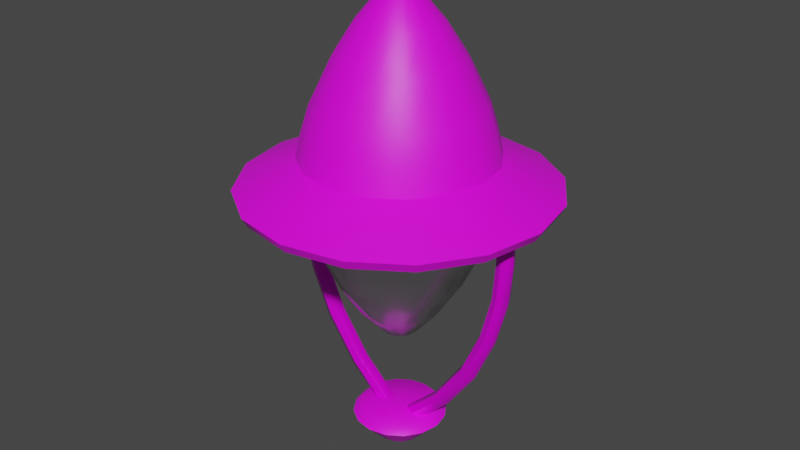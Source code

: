 # Source: Lucas_VII.blend  (saved by Blender 3.3.6; exported with 4.5.12 LTS)
import bpy
from mathutils import Matrix  # noqa: F401  (used for matrix-valued properties, if any)

bpy.ops.wm.read_factory_settings(use_empty=True)
scene = bpy.context.scene
scene.name = 'Scene'

# ---- collections
col_collection = bpy.data.collections.new('Collection'); scene.collection.children.link(col_collection)

# ---- images (referenced by path relative to the original .blend; pixels are not part of the script)
import os
ASSET_DIR = os.environ.get("B2B_ASSET_DIR", "")  # directory of the original .blend (textures are referenced by path, not embedded)
HERE = os.path.dirname(os.path.abspath(__file__))  # packed textures are extracted next to this script under _unpacked/

def load_image(name, relpath, width, height, colorspace="sRGB"):
    """Load a texture the original file referenced (path relative to the .blend, or extracted next to this script)."""
    p = next((c for c in (os.path.join(HERE, relpath), os.path.join(ASSET_DIR, relpath)) if relpath and os.path.exists(c)), "")
    if p:
        img = bpy.data.images.load(p, check_existing=True)
        img.name = name
    else:  # same state as the original file: an image datablock whose file is absent (Cycles renders it pink)
        img = bpy.data.images.new(name, width, height)
        img.source = "FILE"
        img.filepath = "//" + (relpath or name)
    img.colorspace_settings.name = colorspace
    return img
img_metal012_1k_color_jpg = load_image('Metal012_1K_Color.jpg', 'Textur/Metal012_1K_Color.jpg', 1024, 1024, 'sRGB')
img_metal012_1k_metalness_jpg = load_image('Metal012_1K_Metalness.jpg', 'Metal012_1K_Metalness.jpg', 1024, 1024, 'sRGB')
img_metal012_1k_normaldx_jpg = load_image('Metal012_1K_NormalDX.jpg', 'Metal012_1K_NormalDX.jpg', 1024, 1024, 'sRGB')
img_metal012_1k_displacement_jpg = load_image('Metal012_1K_Displacement.jpg', 'Metal012_1K_Displacement.jpg', 1024, 1024, 'sRGB')
img_metal012_1k_roughness_jpg = load_image('Metal012_1K_Roughness.jpg', 'Metal012_1K_Roughness.jpg', 1024, 1024, 'sRGB')
img_dunkelgrau_jpg = load_image('dunkelgrau.jpg', 'dunkelgrau.jpg', 1024, 1024, 'sRGB')
img_weiss_jpg_001 = load_image('weiss.jpg.001', 'Textur/weiss.jpg', 1024, 1024, 'sRGB')

# ---- materials (node trees are filled in below, after node groups)
mat_metall = bpy.data.materials.new('Metall')
mat_dunkelgrau = bpy.data.materials.new('dunkelgrau')
mat_dunkelgrau.roughness = 0.5
mat_weiss = bpy.data.materials.new('weiss')
mat_weiss.roughness = 0.5
mat_glas_003 = bpy.data.materials.new('Glas.003')

# ---- node groups
ng_auto_smooth = bpy.data.node_groups.new('Auto Smooth', 'GeometryNodeTree')
_s = ng_auto_smooth.interface.new_socket(name='Geometry', in_out='OUTPUT', socket_type='NodeSocketGeometry')
_s = ng_auto_smooth.interface.new_socket(name='Geometry', in_out='INPUT', socket_type='NodeSocketGeometry')
_s = ng_auto_smooth.interface.new_socket(name='Angle', in_out='INPUT', socket_type='NodeSocketFloat')
_s.subtype = 'ANGLE'
_s.min_value = 0.0
_s.max_value = 3.142
ng_auto_smooth.is_modifier = True
_N = ng_auto_smooth.nodes; _L = ng_auto_smooth.links
n0 = _N.new('NodeGroupOutput'); n0.name = 'Group Output'; n0.location = (480, -100)
n1 = _N.new('NodeGroupInput'); n1.name = 'Group Input'; n1.location = (-420, -300)
n2 = _N.new('NodeGroupInput'); n2.name = 'Group Input.001'; n2.location = (-60, -100)
n3 = _N.new('GeometryNodeSetShadeSmooth'); n3.name = 'Set Shade Smooth'; n3.location = (120, -100)
n3.domain = 'EDGE'
n4 = _N.new('GeometryNodeSetShadeSmooth'); n4.name = 'Set Shade Smooth.001'; n4.location = (300, -100)
n5 = _N.new('GeometryNodeInputMeshEdgeAngle'); n5.name = 'Edge Angle'; n5.location = (-420, -220)
n6 = _N.new('GeometryNodeInputEdgeSmooth'); n6.name = 'Is Edge Smooth'; n6.location = (-60, -160)
n7 = _N.new('GeometryNodeInputShadeSmooth'); n7.name = 'Is Face Smooth'; n7.location = (-240, -340)
n8 = _N.new('FunctionNodeBooleanMath'); n8.name = 'Boolean Math'; n8.location = (-60, -220)
n9 = _N.new('FunctionNodeCompare'); n9.name = 'Compare'; n9.location = (-240, -180)
n9.operation = 'LESS_EQUAL'
_L.new(n5.outputs[0], n9.inputs[0])
_L.new(n4.outputs[0], n0.inputs[0])
_L.new(n1.outputs[1], n9.inputs[1])
_L.new(n9.outputs[0], n8.inputs[0])
_L.new(n7.outputs[0], n8.inputs[1])
_L.new(n2.outputs[0], n3.inputs[0])
_L.new(n6.outputs[0], n3.inputs[1])
_L.new(n3.outputs[0], n4.inputs[0])
_L.new(n8.outputs[0], n3.inputs[2])
n0.is_active_output = True

# ---- material node trees
mat_metall.use_nodes = True; mat_metall.node_tree.nodes.clear()
_N = mat_metall.node_tree.nodes; _L = mat_metall.node_tree.links
n0 = _N.new('ShaderNodeBsdfPrincipled'); n0.name = 'Principled BSDF'; n0.location = (327, 563)
n0.distribution = 'GGX'
n0.subsurface_method = 'RANDOM_WALK_SKIN'
n0.inputs[3].default_value = 1.45
n0.inputs[27].default_value = (0.0, 0.0, 0.0, 1.0)
n0.inputs[28].default_value = 1.0
n1 = _N.new('ShaderNodeOutputMaterial'); n1.name = 'Material Output'; n1.location = (617, 563)
n2 = _N.new('ShaderNodeTexImage'); n2.name = 'Image Texture.001'; n2.location = (-390, 776)
n2.image = img_metal012_1k_color_jpg
n3 = _N.new('ShaderNodeTexImage'); n3.name = 'Image Texture.002'; n3.location = (-762, 504)
n3.image = img_metal012_1k_metalness_jpg
n4 = _N.new('ShaderNodeTexImage'); n4.name = 'Image Texture.004'; n4.location = (-452, -158)
n4.image = img_metal012_1k_normaldx_jpg
n5 = _N.new('ShaderNodeNormalMap'); n5.name = 'Normal Map'; n5.location = (-141, -141)
n5.uv_map = 'UVMap'
n5.inputs[0].default_value = 0.5
n6 = _N.new('ShaderNodeTexImage'); n6.name = 'Image Texture.003'; n6.location = (-663, 132)
n6.image = img_metal012_1k_displacement_jpg
n7 = _N.new('ShaderNodeDisplacement'); n7.name = 'Displacement'; n7.location = (386, -150)
n7.inputs[2].default_value = 0.001
n8 = _N.new('ShaderNodeTexImage'); n8.name = 'Image Texture'; n8.location = (-402, 411)
n8.image = img_metal012_1k_roughness_jpg
_L.new(n0.outputs[0], n1.inputs[0])
_L.new(n2.outputs[0], n0.inputs[0])
_L.new(n3.outputs[0], n0.inputs[1])
_L.new(n4.outputs[0], n5.inputs[1])
_L.new(n7.outputs[0], n1.inputs[2])
_L.new(n5.outputs[0], n7.inputs[3])
_L.new(n6.outputs[0], n7.inputs[0])
_L.new(n8.outputs[0], n0.inputs[2])
n1.is_active_output = True
mat_dunkelgrau.use_nodes = True; mat_dunkelgrau.node_tree.nodes.clear()
_N = mat_dunkelgrau.node_tree.nodes; _L = mat_dunkelgrau.node_tree.links
n0 = _N.new('ShaderNodeBsdfPrincipled'); n0.name = 'Principled BSDF'; n0.location = (1200, 0)
n0.distribution = 'GGX'
n0.subsurface_method = 'RANDOM_WALK_SKIN'
n0.inputs[3].default_value = 1.45
n0.inputs[27].default_value = (0.0, 0.0, 0.0, 1.0)
n0.inputs[28].default_value = 1.0
n1 = _N.new('ShaderNodeOutputMaterial'); n1.name = 'Material Output'; n1.location = (1500, 0)
n2 = _N.new('ShaderNodeTexImage'); n2.name = 'Image Texture'; n2.location = (600, 0)
n2.image = img_dunkelgrau_jpg
_L.new(n2.outputs[0], n0.inputs[0])
_L.new(n0.outputs[0], n1.inputs[0])
n1.is_active_output = True
mat_weiss.use_nodes = True; mat_weiss.node_tree.nodes.clear()
_N = mat_weiss.node_tree.nodes; _L = mat_weiss.node_tree.links
n0 = _N.new('ShaderNodeBsdfPrincipled'); n0.name = 'Principled BSDF'; n0.location = (1200, 0)
n0.distribution = 'GGX'
n0.subsurface_method = 'RANDOM_WALK_SKIN'
n0.inputs[3].default_value = 1.45
n0.inputs[27].default_value = (0.0, 0.0, 0.0, 1.0)
n0.inputs[28].default_value = 1.0
n1 = _N.new('ShaderNodeOutputMaterial'); n1.name = 'Material Output'; n1.location = (1500, 0)
n2 = _N.new('ShaderNodeTexImage'); n2.name = 'Image Texture'; n2.location = (600, 0)
n2.image = img_weiss_jpg_001
_L.new(n2.outputs[0], n0.inputs[0])
_L.new(n0.outputs[0], n1.inputs[0])
n1.is_active_output = True
mat_glas_003.use_nodes = True; mat_glas_003.node_tree.nodes.clear()
_N = mat_glas_003.node_tree.nodes; _L = mat_glas_003.node_tree.links
n0 = _N.new('ShaderNodeOutputMaterial'); n0.name = 'Material Output'; n0.location = (300, 300)
n1 = _N.new('ShaderNodeBsdfGlass'); n1.name = 'Glass BSDF'; n1.location = (10, 300)
n1.distribution = 'GGX'
n1.inputs[1].default_value = 0.2
n1.inputs[2].default_value = 1.6
_L.new(n1.outputs[0], n0.inputs[0])
n0.is_active_output = True

# ---- world
world_world = bpy.data.worlds.new('World'); scene.world = world_world
world_world.use_nodes = True; world_world.node_tree.nodes.clear()
_N = world_world.node_tree.nodes; _L = world_world.node_tree.links
n0 = _N.new('ShaderNodeOutputWorld'); n0.name = 'World Output'; n0.location = (300, 300)
n1 = _N.new('ShaderNodeBackground'); n1.name = 'Background'; n1.location = (10, 300)
n1.inputs[0].default_value = (0.05088, 0.05088, 0.05088, 1.0)
_L.new(n1.outputs[0], n0.inputs[0])
n0.is_active_output = True
world_world.color = (0.05088, 0.05088, 0.05088)
world_world.use_sun_shadow = False
world_world.sun_shadow_jitter_overblur = 0.0

# ---- meshes
me_beziercurve_009 = bpy.data.meshes.new('BezierCurve.009')
me_beziercurve_009.from_pydata([(-0.01947, -0.01061, 0.07451), (-0.01684, -1.743e-08, 0.07803), (-0.01947, 0.01061, 0.07451), (-0.02583, 0.015, 0.06602), (-0.03218, 0.01061, 0.05752), (-0.03481, -6.725e-09, 0.05401), (-0.03218, -0.01061, 0.05752), (-0.02583, -0.015, 0.06602), (-0.08813, -0.01061, 0.1393), (-0.08481, -2.403e-08, 0.1422), (-0.08813, 0.01061, 0.1393), (-0.09614, 0.015, 0.1323), (-0.1041, 0.01061, 0.1254), (-0.1075, -1.332e-08, 0.1225), (-0.1041, -0.01061, 0.1254), (-0.09614, -0.015, 0.1323), (-0.1427, -0.01061, 0.2166), (-0.1389, -3.716e-08, 0.2188), (-0.1427, 0.01061, 0.2166), (-0.152, 0.015, 0.2113), (-0.1612, 0.01061, 0.2061), (-0.165, -2.552e-08, 0.2039), (-0.1612, -0.01061, 0.2061), (-0.152, -0.015, 0.2113), (-0.179, -0.01061, 0.2976), (-0.1749, -5.315e-08, 0.2991), (-0.179, 0.01061, 0.2976), (-0.189, 0.015, 0.2941), (-0.199, 0.01061, 0.2906), (-0.2032, -3.173e-08, 0.2891), (-0.199, -0.01061, 0.2906), (-0.189, -0.015, 0.2941), (-0.1991, -0.01061, 0.3741), (-0.1948, 4.412e-07, 0.3748), (-0.1991, 0.01061, 0.3741), (-0.2095, 0.015, 0.3723), (-0.22, 0.01061, 0.3705), (-0.2243, 4.901e-07, 0.3698), (-0.22, -0.01061, 0.3705), (-0.2095, -0.015, 0.3723), (-0.2049, -0.01061, 0.4439), (-0.2005, 9.455e-07, 0.444), (-0.2049, 0.01061, 0.4439), (-0.2155, 0.015, 0.4436), (-0.2261, 0.01061, 0.4433), (-0.2305, 1.002e-06, 0.4432), (-0.2261, -0.01061, 0.4433), (-0.2155, -0.015, 0.4436), (-0.2023, -0.01061, 0.5423), (-0.198, -1.126e-07, 0.543), (-0.2023, 0.01061, 0.5423), (-0.2128, 0.015, 0.5405), (-0.2232, 0.01061, 0.5388), (-0.2276, -3.721e-08, 0.538), (-0.2232, -0.01061, 0.5388), (-0.2128, -0.015, 0.5405), (-0.2035, -0.01061, 0.546), (-0.1995, -1.331e-07, 0.5478), (-0.2035, 0.01061, 0.546), (-0.2131, 0.015, 0.5415), (-0.2227, 0.01061, 0.537), (-0.2267, -2.412e-08, 0.5351), (-0.2227, -0.01061, 0.537), (-0.2131, -0.015, 0.5415), (-0.2047, -0.01061, 0.5481), (-0.2008, -1.312e-07, 0.5502), (-0.2047, 0.01061, 0.5481), (-0.2139, 0.015, 0.5429), (-0.2232, 0.01061, 0.5377), (-0.227, -1.949e-08, 0.5355), (-0.2232, -0.01061, 0.5377), (-0.2139, -0.015, 0.5429), (-0.2053, -0.01061, 0.5491), (-0.2014, -1.275e-07, 0.5512), (-0.2053, 0.01061, 0.5491), (-0.2147, 0.015, 0.5443), (-0.2241, 0.01061, 0.5394), (-0.228, -1.765e-08, 0.5374), (-0.2241, -0.01061, 0.5394), (-0.2147, -0.015, 0.5443), (0.01947, -0.01061, 0.07451), (0.01684, -1.743e-08, 0.07803), (0.01947, 0.01061, 0.07451), (0.02583, 0.015, 0.06602), (0.03218, 0.01061, 0.05752), (0.03481, -6.725e-09, 0.05401), (0.03218, -0.01061, 0.05752), (0.02583, -0.015, 0.06602), (0.08813, -0.01061, 0.1393), (0.08481, -2.403e-08, 0.1422), (0.08813, 0.01061, 0.1393), (0.09614, 0.015, 0.1323), (0.1041, 0.01061, 0.1254), (0.1075, -1.332e-08, 0.1225), (0.1041, -0.01061, 0.1254), (0.09614, -0.015, 0.1323), (0.1427, -0.01061, 0.2166), (0.1389, -3.716e-08, 0.2188), (0.1427, 0.01061, 0.2166), (0.152, 0.015, 0.2113), (0.1612, 0.01061, 0.2061), (0.165, -2.552e-08, 0.2039), (0.1612, -0.01061, 0.2061), (0.152, -0.015, 0.2113), (0.179, -0.01061, 0.2976), (0.1749, -5.315e-08, 0.2991), (0.179, 0.01061, 0.2976), (0.189, 0.015, 0.2941), (0.199, 0.01061, 0.2906), (0.2032, -3.173e-08, 0.2891), (0.199, -0.01061, 0.2906), (0.189, -0.015, 0.2941), (0.1991, -0.01061, 0.3741), (0.1948, 4.412e-07, 0.3748), (0.1991, 0.01061, 0.3741), (0.2095, 0.015, 0.3723), (0.22, 0.01061, 0.3705), (0.2243, 4.901e-07, 0.3698), (0.22, -0.01061, 0.3705), (0.2095, -0.015, 0.3723), (0.2049, -0.01061, 0.4439), (0.2005, 9.455e-07, 0.444), (0.2049, 0.01061, 0.4439), (0.2155, 0.015, 0.4436), (0.2261, 0.01061, 0.4433), (0.2305, 1.002e-06, 0.4432), (0.2261, -0.01061, 0.4433), (0.2155, -0.015, 0.4436), (0.2023, -0.01061, 0.5423), (0.198, -1.126e-07, 0.543), (0.2023, 0.01061, 0.5423), (0.2128, 0.015, 0.5405), (0.2232, 0.01061, 0.5388), (0.2276, -3.721e-08, 0.538), (0.2232, -0.01061, 0.5388), (0.2128, -0.015, 0.5405), (0.2035, -0.01061, 0.546), (0.1995, -1.331e-07, 0.5478), (0.2035, 0.01061, 0.546), (0.2131, 0.015, 0.5415), (0.2227, 0.01061, 0.537), (0.2267, -2.412e-08, 0.5351), (0.2227, -0.01061, 0.537), (0.2131, -0.015, 0.5415), (0.2047, -0.01061, 0.5481), (0.2008, -1.312e-07, 0.5502), (0.2047, 0.01061, 0.5481), (0.2139, 0.015, 0.5429), (0.2232, 0.01061, 0.5377), (0.227, -1.949e-08, 0.5355), (0.2232, -0.01061, 0.5377), (0.2139, -0.015, 0.5429), (0.2053, -0.01061, 0.5491), (0.2014, -1.275e-07, 0.5512), (0.2053, 0.01061, 0.5491), (0.2147, 0.015, 0.5443), (0.2241, 0.01061, 0.5394), (0.228, -1.765e-08, 0.5374), (0.2241, -0.01061, 0.5394), (0.2147, -0.015, 0.5443), (0.0, -1.118e-07, 0.8521), (-0.03216, -1.069e-07, 0.8321), (-0.06975, -1.025e-07, 0.7845), (-0.1054, -9.686e-08, 0.7279), (-0.133, -8.981e-08, 0.6726), (-0.1512, -8.297e-08, 0.6201), (-0.1659, -7.583e-08, 0.5655), (-0.2642, -6.931e-08, 0.5169), (-0.2673, -6.706e-08, 0.5001), (-0.2767, -6.892e-08, 0.5169), (-0.17, -7.637e-08, 0.5693), (-0.1606, -8.238e-08, 0.6129), (-0.146, -8.892e-08, 0.6603), (-0.1098, -9.9e-08, 0.735), (-0.07262, -1.053e-07, 0.7936), (-0.03225, -1.1e-07, 0.8413), (0.0, -1.155e-07, 0.8615), (4.277e-08, -1.033e-07, 0.8521), (-0.02971, -0.01231, 0.8321), (-0.06444, -0.02669, 0.7845), (-0.09734, -0.04032, 0.7279), (-0.1229, -0.05089, 0.6726), (-0.1397, -0.05787, 0.6201), (-0.1533, -0.06349, 0.5655), (-0.2441, -0.1011, 0.5169), (-0.247, -0.1023, 0.5001), (-0.2556, -0.1059, 0.5169), (-0.157, -0.06504, 0.5693), (-0.1484, -0.06145, 0.6129), (-0.1349, -0.05586, 0.6603), (-0.1015, -0.04203, 0.735), (-0.06709, -0.02779, 0.7936), (-0.0298, -0.01234, 0.8413), (4.419e-08, -1.067e-07, 0.8615), (7.903e-08, -7.903e-08, 0.8521), (-0.02274, -0.02274, 0.8321), (-0.04932, -0.04932, 0.7845), (-0.0745, -0.0745, 0.7279), (-0.09403, -0.09403, 0.6726), (-0.1069, -0.1069, 0.6201), (-0.1173, -0.1173, 0.5655), (-0.1868, -0.1868, 0.5169), (-0.189, -0.189, 0.5001), (-0.1957, -0.1957, 0.5169), (-0.1202, -0.1202, 0.5693), (-0.1135, -0.1135, 0.6129), (-0.1032, -0.1032, 0.6603), (-0.07766, -0.07766, 0.735), (-0.05135, -0.05135, 0.7936), (-0.02281, -0.02281, 0.8413), (8.166e-08, -8.166e-08, 0.8615), (1.033e-07, -4.277e-08, 0.8521), (-0.01231, -0.02971, 0.8321), (-0.02669, -0.06444, 0.7845), (-0.04032, -0.09734, 0.7279), (-0.05089, -0.1229, 0.6726), (-0.05787, -0.1397, 0.6201), (-0.06349, -0.1533, 0.5655), (-0.1011, -0.2441, 0.5169), (-0.1023, -0.247, 0.5001), (-0.1059, -0.2556, 0.5169), (-0.06504, -0.157, 0.5693), (-0.06145, -0.1484, 0.6129), (-0.05586, -0.1349, 0.6603), (-0.04203, -0.1015, 0.735), (-0.02779, -0.06709, 0.7936), (-0.01234, -0.0298, 0.8413), (1.067e-07, -4.419e-08, 0.8615), (1.118e-07, 4.885e-15, 0.8521), (1.083e-07, -0.03216, 0.8321), (1.056e-07, -0.06975, 0.7845), (1.015e-07, -0.1054, 0.7279), (9.563e-08, -0.133, 0.6726), (8.958e-08, -0.1512, 0.6201), (8.309e-08, -0.1659, 0.5655), (8.086e-08, -0.2642, 0.5169), (7.874e-08, -0.2673, 0.5001), (8.101e-08, -0.2767, 0.5169), (8.38e-08, -0.17, 0.5693), (8.94e-08, -0.1606, 0.6129), (9.53e-08, -0.146, 0.6603), (1.038e-07, -0.1098, 0.735), (1.085e-07, -0.07262, 0.7936), (1.115e-07, -0.03225, 0.8413), (1.155e-07, 5.048e-15, 0.8615), (1.033e-07, 4.277e-08, 0.8521), (0.01231, -0.02971, 0.8321), (0.02669, -0.06444, 0.7845), (0.04032, -0.09734, 0.7279), (0.05089, -0.1229, 0.6726), (0.05787, -0.1397, 0.6201), (0.06349, -0.1533, 0.5655), (0.1011, -0.2441, 0.5169), (0.1023, -0.247, 0.5001), (0.1059, -0.2556, 0.5169), (0.06504, -0.157, 0.5693), (0.06145, -0.1484, 0.6129), (0.05586, -0.1349, 0.6603), (0.04203, -0.1015, 0.735), (0.02779, -0.06709, 0.7936), (0.01234, -0.0298, 0.8413), (1.067e-07, 4.419e-08, 0.8615), (7.903e-08, 7.903e-08, 0.8521), (0.02274, -0.02274, 0.8321), (0.04932, -0.04932, 0.7845), (0.0745, -0.0745, 0.7279), (0.09403, -0.09403, 0.6726), (0.1069, -0.1069, 0.6201), (0.1173, -0.1173, 0.5655), (0.1868, -0.1868, 0.5169), (0.189, -0.189, 0.5001), (0.1957, -0.1957, 0.5169), (0.1202, -0.1202, 0.5693), (0.1135, -0.1135, 0.6129), (0.1032, -0.1032, 0.6603), (0.07766, -0.07766, 0.735), (0.05135, -0.05135, 0.7936), (0.02281, -0.02281, 0.8413), (8.166e-08, 8.166e-08, 0.8615), (4.277e-08, 1.033e-07, 0.8521), (0.02971, -0.01231, 0.8321), (0.06444, -0.02669, 0.7845), (0.09734, -0.04032, 0.7279), (0.1229, -0.05089, 0.6726), (0.1397, -0.05787, 0.6201), (0.1533, -0.06349, 0.5655), (0.2441, -0.1011, 0.5169), (0.247, -0.1023, 0.5001), (0.2556, -0.1059, 0.5169), (0.157, -0.06504, 0.5693), (0.1484, -0.06145, 0.6129), (0.1349, -0.05586, 0.6603), (0.1015, -0.04203, 0.735), (0.06709, -0.02779, 0.7936), (0.0298, -0.01234, 0.8413), (4.419e-08, 1.067e-07, 0.8615), (-9.77e-15, 1.118e-07, 0.8521), (0.03216, 1.097e-07, 0.8321), (0.06975, 1.086e-07, 0.7845), (0.1054, 1.061e-07, 0.7279), (0.133, 1.014e-07, 0.6726), (0.1512, 9.619e-08, 0.6201), (0.1659, 9.034e-08, 0.5655), (0.2642, 9.241e-08, 0.5169), (0.2673, 9.043e-08, 0.5001), (0.2767, 9.311e-08, 0.5169), (0.17, 9.123e-08, 0.5693), (0.1606, 9.642e-08, 0.6129), (0.146, 1.017e-07, 0.6603), (0.1098, 1.086e-07, 0.735), (0.07262, 1.116e-07, 0.7936), (0.03225, 1.129e-07, 0.8413), (-1.01e-14, 1.155e-07, 0.8615), (-4.277e-08, 1.033e-07, 0.8521), (0.02971, 0.01231, 0.8321), (0.06444, 0.02669, 0.7845), (0.09734, 0.04032, 0.7279), (0.1229, 0.05089, 0.6726), (0.1397, 0.05787, 0.6201), (0.1533, 0.06349, 0.5655), (0.2441, 0.1011, 0.5169), (0.247, 0.1023, 0.5001), (0.2556, 0.1059, 0.5169), (0.157, 0.06504, 0.5693), (0.1484, 0.06145, 0.6129), (0.1349, 0.05586, 0.6603), (0.1015, 0.04203, 0.735), (0.06709, 0.02779, 0.7936), (0.0298, 0.01234, 0.8413), (-4.419e-08, 1.067e-07, 0.8615), (-7.903e-08, 7.903e-08, 0.8521), (0.02274, 0.02274, 0.8321), (0.04932, 0.04932, 0.7845), (0.0745, 0.0745, 0.7279), (0.09403, 0.09403, 0.6726), (0.1069, 0.1069, 0.6201), (0.1173, 0.1173, 0.5655), (0.1868, 0.1868, 0.5169), (0.189, 0.189, 0.5001), (0.1957, 0.1957, 0.5169), (0.1202, 0.1202, 0.5693), (0.1135, 0.1135, 0.6129), (0.1032, 0.1032, 0.6603), (0.07766, 0.07766, 0.735), (0.05135, 0.05135, 0.7936), (0.02281, 0.02281, 0.8413), (-8.166e-08, 8.166e-08, 0.8615), (-1.033e-07, 4.277e-08, 0.8521), (0.01231, 0.02971, 0.8321), (0.02669, 0.06444, 0.7845), (0.04032, 0.09734, 0.7279), (0.05089, 0.1229, 0.6726), (0.05787, 0.1397, 0.6201), (0.06349, 0.1533, 0.5655), (0.1011, 0.2441, 0.5169), (0.1023, 0.247, 0.5001), (0.1059, 0.2556, 0.5169), (0.06504, 0.157, 0.5693), (0.06145, 0.1484, 0.6129), (0.05586, 0.1349, 0.6603), (0.04203, 0.1015, 0.735), (0.02779, 0.06709, 0.7936), (0.01234, 0.0298, 0.8413), (-1.067e-07, 4.419e-08, 0.8615), (-1.118e-07, -1.333e-15, 0.8521), (-1.073e-07, 0.03216, 0.8321), (-1.034e-07, 0.06975, 0.7845), (-9.811e-08, 0.1054, 0.7279), (-9.14e-08, 0.133, 0.6726), (-8.478e-08, 0.1512, 0.6201), (-7.781e-08, 0.1659, 0.5655), (-7.246e-08, 0.2642, 0.5169), (-7.024e-08, 0.2673, 0.5001), (-7.222e-08, 0.2767, 0.5169), (-7.84e-08, 0.17, 0.5693), (-8.429e-08, 0.1606, 0.6129), (-9.066e-08, 0.146, 0.6603), (-1.003e-07, 0.1098, 0.735), (-1.062e-07, 0.07262, 0.7936), (-1.104e-07, 0.03225, 0.8413), (-1.155e-07, -1.377e-15, 0.8615), (-1.033e-07, -4.277e-08, 0.8521), (-0.01231, 0.02971, 0.8321), (-0.02669, 0.06444, 0.7845), (-0.04032, 0.09734, 0.7279), (-0.05089, 0.1229, 0.6726), (-0.05787, 0.1397, 0.6201), (-0.06349, 0.1533, 0.5655), (-0.1011, 0.2441, 0.5169), (-0.1023, 0.247, 0.5001), (-0.1059, 0.2556, 0.5169), (-0.06504, 0.157, 0.5693), (-0.06145, 0.1484, 0.6129), (-0.05586, 0.1349, 0.6603), (-0.04203, 0.1015, 0.735), (-0.02779, 0.06709, 0.7936), (-0.01234, 0.0298, 0.8413), (-1.067e-07, -4.419e-08, 0.8615), (-7.903e-08, -7.903e-08, 0.8521), (-0.02274, 0.02274, 0.8321), (-0.04932, 0.04932, 0.7845), (-0.0745, 0.0745, 0.7279), (-0.09403, 0.09403, 0.6726), (-0.1069, 0.1069, 0.6201), (-0.1173, 0.1173, 0.5655), (-0.1868, 0.1868, 0.5169), (-0.189, 0.189, 0.5001), (-0.1957, 0.1957, 0.5169), (-0.1202, 0.1202, 0.5693), (-0.1135, 0.1135, 0.6129), (-0.1032, 0.1032, 0.6603), (-0.07766, 0.07766, 0.735), (-0.05135, 0.05135, 0.7936), (-0.02281, 0.02281, 0.8413), (-8.166e-08, -8.166e-08, 0.8615), (-4.277e-08, -1.033e-07, 0.8521), (-0.02971, 0.01231, 0.8321), (-0.06444, 0.02669, 0.7845), (-0.09734, 0.04032, 0.7279), (-0.1229, 0.05089, 0.6726), (-0.1397, 0.05787, 0.6201), (-0.1533, 0.06349, 0.5655), (-0.2441, 0.1011, 0.5169), (-0.247, 0.1023, 0.5001), (-0.2556, 0.1059, 0.5169), (-0.157, 0.06504, 0.5693), (-0.1484, 0.06145, 0.6129), (-0.1349, 0.05586, 0.6603), (-0.1015, 0.04203, 0.735), (-0.06709, 0.02779, 0.7936), (-0.0298, 0.01234, 0.8413), (-4.419e-08, -1.067e-07, 0.8615), (7.451e-08, 1.118e-07, 0.2253), (-0.03235, 1.041e-07, 0.2447), (-0.07037, 9.655e-08, 0.291), (-0.1064, 8.842e-08, 0.3463), (-0.1431, 7.799e-08, 0.4189), (-0.1678, 6.926e-08, 0.4882), (-0.1849, 6.083e-08, 0.5505), (-0.1889, 6.022e-08, 0.549), (-0.1749, 6.746e-08, 0.4954), (-0.1516, 7.603e-08, 0.4293), (-0.1108, 8.968e-08, 0.3446), (-0.07337, 9.916e-08, 0.2869), (-0.03252, 1.073e-07, 0.2407), (7.533e-08, 1.155e-07, 0.2214), (1.173e-07, 1.034e-07, 0.2253), (-0.02989, 0.01238, 0.2447), (-0.06501, 0.02693, 0.291), (-0.09834, 0.04073, 0.3463), (-0.1322, 0.05478, 0.4189), (-0.155, 0.06421, 0.4882), (-0.1708, 0.07075, 0.5505), (-0.1746, 0.0723, 0.549), (-0.1616, 0.06693, 0.4954), (-0.1401, 0.05803, 0.4293), (-0.1024, 0.04242, 0.3446), (-0.06778, 0.02808, 0.2869), (-0.03004, 0.01244, 0.2407), (1.195e-07, 1.067e-07, 0.2214), (1.537e-07, 7.936e-08, 0.2253), (-0.02288, 0.02288, 0.2447), (-0.04976, 0.04976, 0.291), (-0.07527, 0.07527, 0.3463), (-0.1012, 0.1012, 0.4189), (-0.1186, 0.1186, 0.4882), (-0.1307, 0.1307, 0.5505), (-0.1336, 0.1336, 0.549), (-0.1237, 0.1237, 0.4954), (-0.1072, 0.1072, 0.4293), (-0.07838, 0.07838, 0.3446), (-0.05188, 0.05188, 0.2869), (-0.02299, 0.02299, 0.2407), (1.57e-07, 8.166e-08, 0.2214), (1.781e-07, 4.321e-08, 0.2253), (-0.01238, 0.02989, 0.2447), (-0.02693, 0.06501, 0.291), (-0.04073, 0.09834, 0.3463), (-0.05478, 0.1322, 0.4189), (-0.06421, 0.155, 0.4882), (-0.07075, 0.1708, 0.5505), (-0.0723, 0.1746, 0.549), (-0.06693, 0.1616, 0.4954), (-0.05803, 0.1401, 0.4293), (-0.04242, 0.1024, 0.3446), (-0.02808, 0.06778, 0.2869), (-0.01244, 0.03004, 0.2407), (1.82e-07, 4.419e-08, 0.2214), (1.867e-07, 4.737e-10, 0.2253), (1.788e-07, 0.03235, 0.2447), (1.689e-07, 0.07037, 0.291), (1.575e-07, 0.1064, 0.3463), (1.423e-07, 0.1431, 0.4189), (1.286e-07, 0.1678, 0.4882), (1.155e-07, 0.1849, 0.5505), (1.152e-07, 0.1889, 0.549), (1.265e-07, 0.1749, 0.4954), (1.398e-07, 0.1516, 0.4293), (1.591e-07, 0.1108, 0.3446), (1.72e-07, 0.07337, 0.2869), (1.824e-07, 0.03252, 0.2407), (1.908e-07, 1.163e-14, 0.2214), (1.784e-07, -4.233e-08, 0.2253), (0.01238, 0.02989, 0.2447), (0.02693, 0.06501, 0.291), (0.04073, 0.09834, 0.3463), (0.05478, 0.1322, 0.4189), (0.06421, 0.155, 0.4882), (0.07075, 0.1708, 0.5505), (0.0723, 0.1746, 0.549), (0.06693, 0.1616, 0.4954), (0.05803, 0.1401, 0.4293), (0.04242, 0.1024, 0.3446), (0.02808, 0.06778, 0.2869), (0.01244, 0.03004, 0.2407), (1.82e-07, -4.419e-08, 0.2214), (1.543e-07, -7.869e-08, 0.2253), (0.02288, 0.02288, 0.2447), (0.04976, 0.04976, 0.291), (0.07527, 0.07527, 0.3463), (0.1012, 0.1012, 0.4189), (0.1186, 0.1186, 0.4882), (0.1307, 0.1307, 0.5505), (0.1336, 0.1336, 0.549), (0.1237, 0.1237, 0.4954), (0.1072, 0.1072, 0.4293), (0.07838, 0.07838, 0.3446), (0.05188, 0.05188, 0.2869), (0.02299, 0.02299, 0.2407), (1.57e-07, -8.166e-08, 0.2214), (1.182e-07, -1.031e-07, 0.2253), (0.02989, 0.01238, 0.2447), (0.06501, 0.02693, 0.291), (0.09834, 0.04073, 0.3463), (0.1322, 0.05478, 0.4189), (0.155, 0.06421, 0.4882), (0.1708, 0.07075, 0.5505), (0.1746, 0.0723, 0.549), (0.1616, 0.06693, 0.4954), (0.1401, 0.05803, 0.4293), (0.1024, 0.04242, 0.3446), (0.06778, 0.02808, 0.2869), (0.03004, 0.01244, 0.2407), (1.195e-07, -1.067e-07, 0.2214), (7.546e-08, -1.118e-07, 0.2253), (0.03235, -1.069e-07, 0.2447), (0.07037, -1.027e-07, 0.291), (0.1064, -9.773e-08, 0.3463), (0.1431, -9.05e-08, 0.4189), (0.1678, -8.393e-08, 0.4882), (0.1849, -7.699e-08, 0.5505), (0.1889, -7.674e-08, 0.549), (0.1749, -8.275e-08, 0.4954), (0.1516, -8.929e-08, 0.4293), (0.1108, -9.937e-08, 0.3446), (0.07337, -1.056e-07, 0.2869), (0.03252, -1.101e-07, 0.2407), (7.533e-08, -1.155e-07, 0.2214), (3.266e-08, -1.034e-07, 0.2253), (0.02989, -0.01238, 0.2447), (0.06501, -0.02693, 0.291), (0.09834, -0.04073, 0.3463), (0.1322, -0.05478, 0.4189), (0.155, -0.06421, 0.4882), (0.1708, -0.07075, 0.5505), (0.1746, -0.0723, 0.549), (0.1616, -0.06693, 0.4954), (0.1401, -0.05803, 0.4293), (0.1024, -0.04242, 0.3446), (0.06778, -0.02808, 0.2869), (0.03004, -0.01244, 0.2407), (3.114e-08, -1.067e-07, 0.2214), (-3.703e-09, -7.936e-08, 0.2253), (0.02288, -0.02288, 0.2447), (0.04976, -0.04976, 0.291), (0.07527, -0.07527, 0.3463), (0.1012, -0.1012, 0.4189), (0.1186, -0.1186, 0.4882), (0.1307, -0.1307, 0.5505), (0.1336, -0.1336, 0.549), (0.1237, -0.1237, 0.4954), (0.1072, -0.1072, 0.4293), (0.07838, -0.07838, 0.3446), (0.05188, -0.05188, 0.2869), (0.02299, -0.02299, 0.2407), (-6.327e-09, -8.166e-08, 0.2214), (-2.808e-08, -4.321e-08, 0.2253), (0.01238, -0.02989, 0.2447), (0.02693, -0.06501, 0.291), (0.04073, -0.09834, 0.3463), (0.05478, -0.1322, 0.4189), (0.06421, -0.155, 0.4882), (0.07075, -0.1708, 0.5505), (0.0723, -0.1746, 0.549), (0.06693, -0.1616, 0.4954), (0.05803, -0.1401, 0.4293), (0.04242, -0.1024, 0.3446), (0.02808, -0.06778, 0.2869), (0.01244, -0.03004, 0.2407), (-3.136e-08, -4.419e-08, 0.2214), (-3.677e-08, -4.737e-10, 0.2253), (-3.119e-08, -0.03235, 0.2447), (-2.815e-08, -0.07037, 0.291), (-2.528e-08, -0.1064, 0.3463), (-2.163e-08, -0.1431, 0.4189), (-1.926e-08, -0.1678, 0.4882), (-1.647e-08, -0.1849, 0.5505), (-1.579e-08, -0.1889, 0.549), (-1.817e-08, -0.1749, 0.4954), (-2.069e-08, -0.1516, 0.4293), (-2.645e-08, -0.1108, 0.3446), (-3.043e-08, -0.07337, 0.2869), (-3.404e-08, -0.03252, 0.2407), (-4.015e-08, -2.133e-15, 0.2214), (-2.845e-08, 4.233e-08, 0.2253), (-0.01238, -0.02989, 0.2447), (-0.02693, -0.06501, 0.291), (-0.04073, -0.09834, 0.3463), (-0.05478, -0.1322, 0.4189), (-0.06421, -0.155, 0.4882), (-0.07075, -0.1708, 0.5505), (-0.0723, -0.1746, 0.549), (-0.06693, -0.1616, 0.4954), (-0.05803, -0.1401, 0.4293), (-0.04242, -0.1024, 0.3446), (-0.02808, -0.06778, 0.2869), (-0.01244, -0.03004, 0.2407), (-3.136e-08, 4.419e-08, 0.2214), (-4.373e-09, 7.869e-08, 0.2253), (-0.02288, -0.02288, 0.2447), (-0.04976, -0.04976, 0.291), (-0.07527, -0.07527, 0.3463), (-0.1012, -0.1012, 0.4189), (-0.1186, -0.1186, 0.4882), (-0.1307, -0.1307, 0.5505), (-0.1336, -0.1336, 0.549), (-0.1237, -0.1237, 0.4954), (-0.1072, -0.1072, 0.4293), (-0.07838, -0.07838, 0.3446), (-0.05188, -0.05188, 0.2869), (-0.02299, -0.02299, 0.2407), (-6.327e-09, 8.166e-08, 0.2214), (3.178e-08, 1.031e-07, 0.2253), (-0.02989, -0.01238, 0.2447), (-0.06501, -0.02693, 0.291), (-0.09834, -0.04073, 0.3463), (-0.1322, -0.05478, 0.4189), (-0.155, -0.06421, 0.4882), (-0.1708, -0.07075, 0.5505), (-0.1746, -0.0723, 0.549), (-0.1616, -0.06693, 0.4954), (-0.1401, -0.05803, 0.4293), (-0.1024, -0.04242, 0.3446), (-0.06778, -0.02808, 0.2869), (-0.03004, -0.01244, 0.2407), (3.114e-08, 1.067e-07, 0.2214), (0.0, -3.725e-09, 0.01978), (-0.04233, -3.725e-09, 0.01978), (-0.085, -9.313e-09, 0.06486), (-0.06951, -1.118e-08, 0.07978), (0.0, -1.118e-08, 0.07978), (1.426e-09, -3.442e-09, 0.01978), (-0.03911, -0.0162, 0.01978), (-0.07853, -0.03253, 0.06486), (-0.06421, -0.0266, 0.07978), (4.277e-09, -1.033e-08, 0.07978), (2.634e-09, -2.634e-09, 0.01978), (-0.02994, -0.02994, 0.01978), (-0.0601, -0.0601, 0.06486), (-0.04915, -0.04915, 0.07978), (7.903e-09, -7.903e-09, 0.07978), (3.442e-09, -1.426e-09, 0.01978), (-0.0162, -0.03911, 0.01978), (-0.03253, -0.07853, 0.06486), (-0.0266, -0.06421, 0.07978), (1.033e-08, -4.277e-09, 0.07978), (3.725e-09, 1.628e-16, 0.01978), (5.576e-09, -0.04233, 0.01978), (1.303e-08, -0.085, 0.06486), (1.421e-08, -0.06951, 0.07978), (1.118e-08, 4.885e-16, 0.07978), (3.442e-09, 1.426e-09, 0.01978), (0.0162, -0.03911, 0.01978), (0.03253, -0.07853, 0.06486), (0.0266, -0.06421, 0.07978), (1.033e-08, 4.277e-09, 0.07978), (2.634e-09, 2.634e-09, 0.01978), (0.02994, -0.02994, 0.01978), (0.0601, -0.0601, 0.06486), (0.04915, -0.04915, 0.07978), (7.903e-09, 7.903e-09, 0.07978), (1.426e-09, 3.442e-09, 0.01978), (0.03911, -0.0162, 0.01978), (0.07853, -0.03253, 0.06486), (0.06421, -0.0266, 0.07978), (4.277e-09, 1.033e-08, 0.07978), (-3.257e-16, 3.725e-09, 0.01978), (0.04233, 7.426e-09, 0.01978), (0.085, 1.674e-08, 0.06486), (0.06951, 1.725e-08, 0.07978), (-9.77e-16, 1.118e-08, 0.07978), (-1.426e-09, 3.442e-09, 0.01978), (0.03911, 0.0162, 0.01978), (0.07853, 0.03253, 0.06486), (0.06421, 0.0266, 0.07978), (-4.277e-09, 1.033e-08, 0.07978), (-2.634e-09, 2.634e-09, 0.01978), (0.02994, 0.02994, 0.01978), (0.0601, 0.0601, 0.06486), (0.04915, 0.04915, 0.07978), (-7.903e-09, 7.903e-09, 0.07978), (-3.442e-09, 1.426e-09, 0.01978), (0.0162, 0.03911, 0.01978), (0.03253, 0.07853, 0.06486), (0.0266, 0.06421, 0.07978), (-1.033e-08, 4.277e-09, 0.07978), (-3.725e-09, -4.442e-17, 0.01978), (-4.23e-09, 0.04233, 0.01978), (-1.033e-08, 0.085, 0.06486), (-1.2e-08, 0.06951, 0.07978), (-1.118e-08, -1.333e-16, 0.07978), (-3.442e-09, -1.426e-09, 0.01978), (-0.0162, 0.03911, 0.01978), (-0.03253, 0.07853, 0.06486), (-0.0266, 0.06421, 0.07978), (-1.033e-08, -4.277e-09, 0.07978), (-2.634e-09, -2.634e-09, 0.01978), (-0.02994, 0.02994, 0.01978), (-0.0601, 0.0601, 0.06486), (-0.04915, 0.04915, 0.07978), (-7.903e-09, -7.903e-09, 0.07978), (-1.426e-09, -3.442e-09, 0.01978), (-0.03911, 0.0162, 0.01978), (-0.07853, 0.03253, 0.06486), (-0.06421, 0.0266, 0.07978), (-4.277e-09, -1.033e-08, 0.07978)], [], [(0, 8, 15, 7), (1, 9, 8, 0), (2, 10, 9, 1), (3, 11, 10, 2), (4, 12, 11, 3), (5, 13, 12, 4), (6, 14, 13, 5), (7, 15, 14, 6), (8, 16, 23, 15), (9, 17, 16, 8), (10, 18, 17, 9), (11, 19, 18, 10), (12, 20, 19, 11), (13, 21, 20, 12), (14, 22, 21, 13), (15, 23, 22, 14), (16, 24, 31, 23), (17, 25, 24, 16), (18, 26, 25, 17), (19, 27, 26, 18), (20, 28, 27, 19), (21, 29, 28, 20), (22, 30, 29, 21), (23, 31, 30, 22), (24, 32, 39, 31), (25, 33, 32, 24), (26, 34, 33, 25), (27, 35, 34, 26), (28, 36, 35, 27), (29, 37, 36, 28), (30, 38, 37, 29), (31, 39, 38, 30), (32, 40, 47, 39), (33, 41, 40, 32), (34, 42, 41, 33), (35, 43, 42, 34), (36, 44, 43, 35), (37, 45, 44, 36), (38, 46, 45, 37), (39, 47, 46, 38), (40, 48, 55, 47), (41, 49, 48, 40), (42, 50, 49, 41), (43, 51, 50, 42), (44, 52, 51, 43), (45, 53, 52, 44), (46, 54, 53, 45), (47, 55, 54, 46), (48, 56, 63, 55), (49, 57, 56, 48), (50, 58, 57, 49), (51, 59, 58, 50), (52, 60, 59, 51), (53, 61, 60, 52), (54, 62, 61, 53), (55, 63, 62, 54), (56, 64, 71, 63), (57, 65, 64, 56), (58, 66, 65, 57), (59, 67, 66, 58), (60, 68, 67, 59), (61, 69, 68, 60), (62, 70, 69, 61), (63, 71, 70, 62), (64, 72, 79, 71), (65, 73, 72, 64), (66, 74, 73, 65), (67, 75, 74, 66), (68, 76, 75, 67), (69, 77, 76, 68), (70, 78, 77, 69), (71, 79, 78, 70), (80, 87, 95, 88), (81, 80, 88, 89), (82, 81, 89, 90), (83, 82, 90, 91), (84, 83, 91, 92), (85, 84, 92, 93), (86, 85, 93, 94), (87, 86, 94, 95), (88, 95, 103, 96), (89, 88, 96, 97), (90, 89, 97, 98), (91, 90, 98, 99), (92, 91, 99, 100), (93, 92, 100, 101), (94, 93, 101, 102), (95, 94, 102, 103), (96, 103, 111, 104), (97, 96, 104, 105), (98, 97, 105, 106), (99, 98, 106, 107), (100, 99, 107, 108), (101, 100, 108, 109), (102, 101, 109, 110), (103, 102, 110, 111), (104, 111, 119, 112), (105, 104, 112, 113), (106, 105, 113, 114), (107, 106, 114, 115), (108, 107, 115, 116), (109, 108, 116, 117), (110, 109, 117, 118), (111, 110, 118, 119), (112, 119, 127, 120), (113, 112, 120, 121), (114, 113, 121, 122), (115, 114, 122, 123), (116, 115, 123, 124), (117, 116, 124, 125), (118, 117, 125, 126), (119, 118, 126, 127), (120, 127, 135, 128), (121, 120, 128, 129), (122, 121, 129, 130), (123, 122, 130, 131), (124, 123, 131, 132), (125, 124, 132, 133), (126, 125, 133, 134), (127, 126, 134, 135), (128, 135, 143, 136), (129, 128, 136, 137), (130, 129, 137, 138), (131, 130, 138, 139), (132, 131, 139, 140), (133, 132, 140, 141), (134, 133, 141, 142), (135, 134, 142, 143), (136, 143, 151, 144), (137, 136, 144, 145), (138, 137, 145, 146), (139, 138, 146, 147), (140, 139, 147, 148), (141, 140, 148, 149), (142, 141, 149, 150), (143, 142, 150, 151), (144, 151, 159, 152), (145, 144, 152, 153), (146, 145, 153, 154), (147, 146, 154, 155), (148, 147, 155, 156), (149, 148, 156, 157), (150, 149, 157, 158), (151, 150, 158, 159), (160, 177, 178, 161), (177, 194, 195, 178), (194, 211, 212, 195), (211, 228, 229, 212), (228, 245, 246, 229), (245, 262, 263, 246), (262, 279, 280, 263), (279, 296, 297, 280), (296, 313, 314, 297), (313, 330, 331, 314), (330, 347, 348, 331), (347, 364, 365, 348), (364, 381, 382, 365), (381, 398, 399, 382), (398, 415, 416, 399), (415, 160, 161, 416), (161, 178, 179, 162), (178, 195, 196, 179), (195, 212, 213, 196), (212, 229, 230, 213), (229, 246, 247, 230), (246, 263, 264, 247), (263, 280, 281, 264), (280, 297, 298, 281), (297, 314, 315, 298), (314, 331, 332, 315), (331, 348, 349, 332), (348, 365, 366, 349), (365, 382, 383, 366), (382, 399, 400, 383), (399, 416, 417, 400), (416, 161, 162, 417), (162, 179, 180, 163), (179, 196, 197, 180), (196, 213, 214, 197), (213, 230, 231, 214), (230, 247, 248, 231), (247, 264, 265, 248), (264, 281, 282, 265), (281, 298, 299, 282), (298, 315, 316, 299), (315, 332, 333, 316), (332, 349, 350, 333), (349, 366, 367, 350), (366, 383, 384, 367), (383, 400, 401, 384), (400, 417, 418, 401), (417, 162, 163, 418), (163, 180, 181, 164), (180, 197, 198, 181), (197, 214, 215, 198), (214, 231, 232, 215), (231, 248, 249, 232), (248, 265, 266, 249), (265, 282, 283, 266), (282, 299, 300, 283), (299, 316, 317, 300), (316, 333, 334, 317), (333, 350, 351, 334), (350, 367, 368, 351), (367, 384, 385, 368), (384, 401, 402, 385), (401, 418, 419, 402), (418, 163, 164, 419), (164, 181, 182, 165), (181, 198, 199, 182), (198, 215, 216, 199), (215, 232, 233, 216), (232, 249, 250, 233), (249, 266, 267, 250), (266, 283, 284, 267), (283, 300, 301, 284), (300, 317, 318, 301), (317, 334, 335, 318), (334, 351, 352, 335), (351, 368, 369, 352), (368, 385, 386, 369), (385, 402, 403, 386), (402, 419, 420, 403), (419, 164, 165, 420), (165, 182, 183, 166), (182, 199, 200, 183), (199, 216, 217, 200), (216, 233, 234, 217), (233, 250, 251, 234), (250, 267, 268, 251), (267, 284, 285, 268), (284, 301, 302, 285), (301, 318, 319, 302), (318, 335, 336, 319), (335, 352, 353, 336), (352, 369, 370, 353), (369, 386, 387, 370), (386, 403, 404, 387), (403, 420, 421, 404), (420, 165, 166, 421), (166, 183, 184, 167), (183, 200, 201, 184), (200, 217, 218, 201), (217, 234, 235, 218), (234, 251, 252, 235), (251, 268, 269, 252), (268, 285, 286, 269), (285, 302, 303, 286), (302, 319, 320, 303), (319, 336, 337, 320), (336, 353, 354, 337), (353, 370, 371, 354), (370, 387, 388, 371), (387, 404, 405, 388), (404, 421, 422, 405), (421, 166, 167, 422), (167, 184, 185, 168), (184, 201, 202, 185), (201, 218, 219, 202), (218, 235, 236, 219), (235, 252, 253, 236), (252, 269, 270, 253), (269, 286, 287, 270), (286, 303, 304, 287), (303, 320, 321, 304), (320, 337, 338, 321), (337, 354, 355, 338), (354, 371, 372, 355), (371, 388, 389, 372), (388, 405, 406, 389), (405, 422, 423, 406), (422, 167, 168, 423), (168, 185, 186, 169), (185, 202, 203, 186), (202, 219, 220, 203), (219, 236, 237, 220), (236, 253, 254, 237), (253, 270, 271, 254), (270, 287, 288, 271), (287, 304, 305, 288), (304, 321, 322, 305), (321, 338, 339, 322), (338, 355, 356, 339), (355, 372, 373, 356), (372, 389, 390, 373), (389, 406, 407, 390), (406, 423, 424, 407), (423, 168, 169, 424), (169, 186, 187, 170), (186, 203, 204, 187), (203, 220, 221, 204), (220, 237, 238, 221), (237, 254, 255, 238), (254, 271, 272, 255), (271, 288, 289, 272), (288, 305, 306, 289), (305, 322, 323, 306), (322, 339, 340, 323), (339, 356, 357, 340), (356, 373, 374, 357), (373, 390, 391, 374), (390, 407, 408, 391), (407, 424, 425, 408), (424, 169, 170, 425), (170, 187, 188, 171), (187, 204, 205, 188), (204, 221, 222, 205), (221, 238, 239, 222), (238, 255, 256, 239), (255, 272, 273, 256), (272, 289, 290, 273), (289, 306, 307, 290), (306, 323, 324, 307), (323, 340, 341, 324), (340, 357, 358, 341), (357, 374, 375, 358), (374, 391, 392, 375), (391, 408, 409, 392), (408, 425, 426, 409), (425, 170, 171, 426), (171, 188, 189, 172), (188, 205, 206, 189), (205, 222, 223, 206), (222, 239, 240, 223), (239, 256, 257, 240), (256, 273, 274, 257), (273, 290, 291, 274), (290, 307, 308, 291), (307, 324, 325, 308), (324, 341, 342, 325), (341, 358, 359, 342), (358, 375, 376, 359), (375, 392, 393, 376), (392, 409, 410, 393), (409, 426, 427, 410), (426, 171, 172, 427), (172, 189, 190, 173), (189, 206, 207, 190), (206, 223, 224, 207), (223, 240, 241, 224), (240, 257, 258, 241), (257, 274, 275, 258), (274, 291, 292, 275), (291, 308, 309, 292), (308, 325, 326, 309), (325, 342, 343, 326), (342, 359, 360, 343), (359, 376, 377, 360), (376, 393, 394, 377), (393, 410, 411, 394), (410, 427, 428, 411), (427, 172, 173, 428), (173, 190, 191, 174), (190, 207, 208, 191), (207, 224, 225, 208), (224, 241, 242, 225), (241, 258, 259, 242), (258, 275, 276, 259), (275, 292, 293, 276), (292, 309, 310, 293), (309, 326, 327, 310), (326, 343, 344, 327), (343, 360, 361, 344), (360, 377, 378, 361), (377, 394, 395, 378), (394, 411, 412, 395), (411, 428, 429, 412), (428, 173, 174, 429), (174, 191, 192, 175), (191, 208, 209, 192), (208, 225, 226, 209), (225, 242, 243, 226), (242, 259, 260, 243), (259, 276, 277, 260), (276, 293, 294, 277), (293, 310, 311, 294), (310, 327, 328, 311), (327, 344, 345, 328), (344, 361, 362, 345), (361, 378, 379, 362), (378, 395, 396, 379), (395, 412, 413, 396), (412, 429, 430, 413), (429, 174, 175, 430), (175, 192, 193, 176), (192, 209, 210, 193), (209, 226, 227, 210), (226, 243, 244, 227), (243, 260, 261, 244), (260, 277, 278, 261), (277, 294, 295, 278), (294, 311, 312, 295), (311, 328, 329, 312), (328, 345, 346, 329), (345, 362, 363, 346), (362, 379, 380, 363), (379, 396, 397, 380), (396, 413, 414, 397), (413, 430, 431, 414), (430, 175, 176, 431), (432, 446, 447, 433), (446, 460, 461, 447), (460, 474, 475, 461), (474, 488, 489, 475), (488, 502, 503, 489), (502, 516, 517, 503), (516, 530, 531, 517), (530, 544, 545, 531), (544, 558, 559, 545), (558, 572, 573, 559), (572, 586, 587, 573), (586, 600, 601, 587), (600, 614, 615, 601), (614, 628, 629, 615), (628, 642, 643, 629), (642, 432, 433, 643), (433, 447, 448, 434), (447, 461, 462, 448), (461, 475, 476, 462), (475, 489, 490, 476), (489, 503, 504, 490), (503, 517, 518, 504), (517, 531, 532, 518), (531, 545, 546, 532), (545, 559, 560, 546), (559, 573, 574, 560), (573, 587, 588, 574), (587, 601, 602, 588), (601, 615, 616, 602), (615, 629, 630, 616), (629, 643, 644, 630), (643, 433, 434, 644), (434, 448, 449, 435), (448, 462, 463, 449), (462, 476, 477, 463), (476, 490, 491, 477), (490, 504, 505, 491), (504, 518, 519, 505), (518, 532, 533, 519), (532, 546, 547, 533), (546, 560, 561, 547), (560, 574, 575, 561), (574, 588, 589, 575), (588, 602, 603, 589), (602, 616, 617, 603), (616, 630, 631, 617), (630, 644, 645, 631), (644, 434, 435, 645), (435, 449, 450, 436), (449, 463, 464, 450), (463, 477, 478, 464), (477, 491, 492, 478), (491, 505, 506, 492), (505, 519, 520, 506), (519, 533, 534, 520), (533, 547, 548, 534), (547, 561, 562, 548), (561, 575, 576, 562), (575, 589, 590, 576), (589, 603, 604, 590), (603, 617, 618, 604), (617, 631, 632, 618), (631, 645, 646, 632), (645, 435, 436, 646), (436, 450, 451, 437), (450, 464, 465, 451), (464, 478, 479, 465), (478, 492, 493, 479), (492, 506, 507, 493), (506, 520, 521, 507), (520, 534, 535, 521), (534, 548, 549, 535), (548, 562, 563, 549), (562, 576, 577, 563), (576, 590, 591, 577), (590, 604, 605, 591), (604, 618, 619, 605), (618, 632, 633, 619), (632, 646, 647, 633), (646, 436, 437, 647), (437, 451, 452, 438), (451, 465, 466, 452), (465, 479, 480, 466), (479, 493, 494, 480), (493, 507, 508, 494), (507, 521, 522, 508), (521, 535, 536, 522), (535, 549, 550, 536), (549, 563, 564, 550), (563, 577, 578, 564), (577, 591, 592, 578), (591, 605, 606, 592), (605, 619, 620, 606), (619, 633, 634, 620), (633, 647, 648, 634), (647, 437, 438, 648), (438, 452, 453, 439), (452, 466, 467, 453), (466, 480, 481, 467), (480, 494, 495, 481), (494, 508, 509, 495), (508, 522, 523, 509), (522, 536, 537, 523), (536, 550, 551, 537), (550, 564, 565, 551), (564, 578, 579, 565), (578, 592, 593, 579), (592, 606, 607, 593), (606, 620, 621, 607), (620, 634, 635, 621), (634, 648, 649, 635), (648, 438, 439, 649), (439, 453, 454, 440), (453, 467, 468, 454), (467, 481, 482, 468), (481, 495, 496, 482), (495, 509, 510, 496), (509, 523, 524, 510), (523, 537, 538, 524), (537, 551, 552, 538), (551, 565, 566, 552), (565, 579, 580, 566), (579, 593, 594, 580), (593, 607, 608, 594), (607, 621, 622, 608), (621, 635, 636, 622), (635, 649, 650, 636), (649, 439, 440, 650), (440, 454, 455, 441), (454, 468, 469, 455), (468, 482, 483, 469), (482, 496, 497, 483), (496, 510, 511, 497), (510, 524, 525, 511), (524, 538, 539, 525), (538, 552, 553, 539), (552, 566, 567, 553), (566, 580, 581, 567), (580, 594, 595, 581), (594, 608, 609, 595), (608, 622, 623, 609), (622, 636, 637, 623), (636, 650, 651, 637), (650, 440, 441, 651), (441, 455, 456, 442), (455, 469, 470, 456), (469, 483, 484, 470), (483, 497, 498, 484), (497, 511, 512, 498), (511, 525, 526, 512), (525, 539, 540, 526), (539, 553, 554, 540), (553, 567, 568, 554), (567, 581, 582, 568), (581, 595, 596, 582), (595, 609, 610, 596), (609, 623, 624, 610), (623, 637, 638, 624), (637, 651, 652, 638), (651, 441, 442, 652), (442, 456, 457, 443), (456, 470, 471, 457), (470, 484, 485, 471), (484, 498, 499, 485), (498, 512, 513, 499), (512, 526, 527, 513), (526, 540, 541, 527), (540, 554, 555, 541), (554, 568, 569, 555), (568, 582, 583, 569), (582, 596, 597, 583), (596, 610, 611, 597), (610, 624, 625, 611), (624, 638, 639, 625), (638, 652, 653, 639), (652, 442, 443, 653), (443, 457, 458, 444), (457, 471, 472, 458), (471, 485, 486, 472), (485, 499, 500, 486), (499, 513, 514, 500), (513, 527, 528, 514), (527, 541, 542, 528), (541, 555, 556, 542), (555, 569, 570, 556), (569, 583, 584, 570), (583, 597, 598, 584), (597, 611, 612, 598), (611, 625, 626, 612), (625, 639, 640, 626), (639, 653, 654, 640), (653, 443, 444, 654), (444, 458, 459, 445), (458, 472, 473, 459), (472, 486, 487, 473), (486, 500, 501, 487), (500, 514, 515, 501), (514, 528, 529, 515), (528, 542, 543, 529), (542, 556, 557, 543), (556, 570, 571, 557), (570, 584, 585, 571), (584, 598, 599, 585), (598, 612, 613, 599), (612, 626, 627, 613), (626, 640, 641, 627), (640, 654, 655, 641), (654, 444, 445, 655), (656, 661, 662, 657), (661, 666, 667, 662), (666, 671, 672, 667), (671, 676, 677, 672), (676, 681, 682, 677), (681, 686, 687, 682), (686, 691, 692, 687), (691, 696, 697, 692), (696, 701, 702, 697), (701, 706, 707, 702), (706, 711, 712, 707), (711, 716, 717, 712), (716, 721, 722, 717), (721, 726, 727, 722), (726, 731, 732, 727), (731, 656, 657, 732), (657, 662, 663, 658), (662, 667, 668, 663), (667, 672, 673, 668), (672, 677, 678, 673), (677, 682, 683, 678), (682, 687, 688, 683), (687, 692, 693, 688), (692, 697, 698, 693), (697, 702, 703, 698), (702, 707, 708, 703), (707, 712, 713, 708), (712, 717, 718, 713), (717, 722, 723, 718), (722, 727, 728, 723), (727, 732, 733, 728), (732, 657, 658, 733), (658, 663, 664, 659), (663, 668, 669, 664), (668, 673, 674, 669), (673, 678, 679, 674), (678, 683, 684, 679), (683, 688, 689, 684), (688, 693, 694, 689), (693, 698, 699, 694), (698, 703, 704, 699), (703, 708, 709, 704), (708, 713, 714, 709), (713, 718, 719, 714), (718, 723, 724, 719), (723, 728, 729, 724), (728, 733, 734, 729), (733, 658, 659, 734), (659, 664, 665, 660), (664, 669, 670, 665), (669, 674, 675, 670), (674, 679, 680, 675), (679, 684, 685, 680), (684, 689, 690, 685), (689, 694, 695, 690), (694, 699, 700, 695), (699, 704, 705, 700), (704, 709, 710, 705), (709, 714, 715, 710), (714, 719, 720, 715), (719, 724, 725, 720), (724, 729, 730, 725), (729, 734, 735, 730), (734, 659, 660, 735)])
me_beziercurve_009.polygons.foreach_set('use_smooth', [True] * 672)
me_beziercurve_009.polygons.foreach_set('material_index', [0, 0, 0, 0, 0, 0, 0, 0, 0, 0, 0, 0, 0, 0, 0, 0, 0, 0, 0, 0, 0, 0, 0, 0, 0, 0, 0, 0, 0, 0, 0, 0, 0, 0, 0, 0, 0, 0, 0, 0, 0, 0, 0, 0, 0, 0, 0, 0, 0, 0, 0, 0, 0, 0, 0, 0, 0, 0, 0, 0, 0, 0, 0, 0, 0, 0, 0, 0, 0, 0, 0, 0, 0, 0, 0, 0, 0, 0, 0, 0, 0, 0, 0, 0, 0, 0, 0, 0, 0, 0, 0, 0, 0, 0, 0, 0, 0, 0, 0, 0, 0, 0, 0, 0, 0, 0, 0, 0, 0, 0, 0, 0, 0, 0, 0, 0, 0, 0, 0, 0, 0, 0, 0, 0, 0, 0, 0, 0, 0, 0, 0, 0, 0, 0, 0, 0, 0, 0, 0, 0, 0, 0, 0, 0, 2, 2, 2, 2, 2, 2, 2, 2, 2, 2, 2, 2, 2, 2, 2, 2, 2, 2, 2, 2, 2, 2, 2, 2, 2, 2, 2, 2, 2, 2, 2, 2, 2, 2, 2, 2, 2, 2, 2, 2, 2, 2, 2, 2, 2, 2, 2, 2, 2, 2, 2, 2, 2, 2, 2, 2, 2, 2, 2, 2, 2, 2, 2, 2, 2, 2, 2, 2, 2, 2, 2, 2, 2, 2, 2, 2, 2, 2, 2, 2, 2, 2, 2, 2, 2, 2, 2, 2, 2, 2, 2, 2, 2, 2, 2, 2, 2, 2, 2, 2, 2, 2, 2, 2, 2, 2, 2, 2, 2, 2, 2, 2, 2, 2, 2, 2, 2, 2, 2, 2, 2, 2, 2, 2, 2, 2, 2, 2, 1, 1, 1, 1, 1, 1, 1, 1, 1, 1, 1, 1, 1, 1, 1, 1, 1, 1, 1, 1, 1, 1, 1, 1, 1, 1, 1, 1, 1, 1, 1, 1, 1, 1, 1, 1, 1, 1, 1, 1, 1, 1, 1, 1, 1, 1, 1, 1, 1, 1, 1, 1, 1, 1, 1, 1, 1, 1, 1, 1, 1, 1, 1, 1, 1, 1, 1, 1, 1, 1, 1, 1, 1, 1, 1, 1, 1, 1, 1, 1, 1, 1, 1, 1, 1, 1, 1, 1, 1, 1, 1, 1, 1, 1, 1, 1, 1, 1, 1, 1, 1, 1, 1, 1, 1, 1, 1, 1, 1, 1, 1, 1, 1, 1, 1, 1, 1, 1, 1, 1, 1, 1, 1, 1, 1, 1, 1, 1, 3, 3, 3, 3, 3, 3, 3, 3, 3, 3, 3, 3, 3, 3, 3, 3, 3, 3, 3, 3, 3, 3, 3, 3, 3, 3, 3, 3, 3, 3, 3, 3, 3, 3, 3, 3, 3, 3, 3, 3, 3, 3, 3, 3, 3, 3, 3, 3, 3, 3, 3, 3, 3, 3, 3, 3, 3, 3, 3, 3, 3, 3, 3, 3, 3, 3, 3, 3, 3, 3, 3, 3, 3, 3, 3, 3, 3, 3, 3, 3, 3, 3, 3, 3, 3, 3, 3, 3, 3, 3, 3, 3, 3, 3, 3, 3, 3, 3, 3, 3, 3, 3, 3, 3, 3, 3, 3, 3, 3, 3, 3, 3, 3, 3, 3, 3, 3, 3, 3, 3, 3, 3, 3, 3, 3, 3, 3, 3, 3, 3, 3, 3, 3, 3, 3, 3, 3, 3, 3, 3, 3, 3, 3, 3, 3, 3, 3, 3, 3, 3, 3, 3, 3, 3, 3, 3, 3, 3, 3, 3, 3, 3, 3, 3, 3, 3, 3, 3, 3, 3, 3, 3, 3, 3, 3, 3, 3, 3, 3, 3, 3, 3, 3, 3, 3, 3, 3, 3, 3, 3, 3, 3, 3, 3, 3, 3, 3, 3, 3, 3, 3, 3, 3, 3, 3, 3, 3, 3, 1, 1, 1, 1, 1, 1, 1, 1, 1, 1, 1, 1, 1, 1, 1, 1, 1, 1, 1, 1, 1, 1, 1, 1, 1, 1, 1, 1, 1, 1, 1, 1, 1, 1, 1, 1, 1, 1, 1, 1, 1, 1, 1, 1, 1, 1, 1, 1, 1, 1, 1, 1, 1, 1, 1, 1, 1, 1, 1, 1, 1, 1, 1, 1])
_uv = me_beziercurve_009.uv_layers.new(name='UVMap')
_uv.uv.foreach_set('vector', [0.0, 1.0, 0.1111, 1.0, 0.1111, 0.875, 0.0, 0.875, 0.0, 0.125, 0.1111, 0.125, 0.1111, 0.0, 0.0, 0.0, 0.0, 0.25, 0.1111, 0.25, 0.1111, 0.125, 0.0, 0.125, 0.0, 0.375, 0.1111, 0.375, 0.1111, 0.25, 0.0, 0.25, 0.0, 0.5, 0.1111, 0.5, 0.1111, 0.375, 0.0, 0.375, 0.0, 0.625, 0.1111, 0.625, 0.1111, 0.5, 0.0, 0.5, 0.0, 0.75, 0.1111, 0.75, 0.1111, 0.625, 0.0, 0.625, 0.0, 0.875, 0.1111, 0.875, 0.1111, 0.75, 0.0, 0.75, 0.1111, 1.0, 0.2222, 1.0, 0.2222, 0.875, 0.1111, 0.875, 0.1111, 0.125, 0.2222, 0.125, 0.2222, 0.0, 0.1111, 0.0, 0.1111, 0.25, 0.2222, 0.25, 0.2222, 0.125, 0.1111, 0.125, 0.1111, 0.375, 0.2222, 0.375, 0.2222, 0.25, 0.1111, 0.25, 0.1111, 0.5, 0.2222, 0.5, 0.2222, 0.375, 0.1111, 0.375, 0.1111, 0.625, 0.2222, 0.625, 0.2222, 0.5, 0.1111, 0.5, 0.1111, 0.75, 0.2222, 0.75, 0.2222, 0.625, 0.1111, 0.625, 0.1111, 0.875, 0.2222, 0.875, 0.2222, 0.75, 0.1111, 0.75, 0.2222, 1.0, 0.3333, 1.0, 0.3333, 0.875, 0.2222, 0.875, 0.2222, 0.125, 0.3333, 0.125, 0.3333, 0.0, 0.2222, 0.0, 0.2222, 0.25, 0.3333, 0.25, 0.3333, 0.125, 0.2222, 0.125, 0.2222, 0.375, 0.3333, 0.375, 0.3333, 0.25, 0.2222, 0.25, 0.2222, 0.5, 0.3333, 0.5, 0.3333, 0.375, 0.2222, 0.375, 0.2222, 0.625, 0.3333, 0.625, 0.3333, 0.5, 0.2222, 0.5, 0.2222, 0.75, 0.3333, 0.75, 0.3333, 0.625, 0.2222, 0.625, 0.2222, 0.875, 0.3333, 0.875, 0.3333, 0.75, 0.2222, 0.75, 0.3333, 1.0, 0.4444, 1.0, 0.4444, 0.875, 0.3333, 0.875, 0.3333, 0.125, 0.4444, 0.125, 0.4444, 0.0, 0.3333, 0.0, 0.3333, 0.25, 0.4444, 0.25, 0.4444, 0.125, 0.3333, 0.125, 0.3333, 0.375, 0.4444, 0.375, 0.4444, 0.25, 0.3333, 0.25, 0.3333, 0.5, 0.4444, 0.5, 0.4444, 0.375, 0.3333, 0.375, 0.3333, 0.625, 0.4444, 0.625, 0.4444, 0.5, 0.3333, 0.5, 0.3333, 0.75, 0.4444, 0.75, 0.4444, 0.625, 0.3333, 0.625, 0.3333, 0.875, 0.4444, 0.875, 0.4444, 0.75, 0.3333, 0.75, 0.4444, 1.0, 0.5556, 1.0, 0.5556, 0.875, 0.4444, 0.875, 0.4444, 0.125, 0.5556, 0.125, 0.5556, 0.0, 0.4444, 0.0, 0.4444, 0.25, 0.5556, 0.25, 0.5556, 0.125, 0.4444, 0.125, 0.4444, 0.375, 0.5556, 0.375, 0.5556, 0.25, 0.4444, 0.25, 0.4444, 0.5, 0.5556, 0.5, 0.5556, 0.375, 0.4444, 0.375, 0.4444, 0.625, 0.5556, 0.625, 0.5556, 0.5, 0.4444, 0.5, 0.4444, 0.75, 0.5556, 0.75, 0.5556, 0.625, 0.4444, 0.625, 0.4444, 0.875, 0.5556, 0.875, 0.5556, 0.75, 0.4444, 0.75, 0.5556, 1.0, 0.6667, 1.0, 0.6667, 0.875, 0.5556, 0.875, 0.5556, 0.125, 0.6667, 0.125, 0.6667, 0.0, 0.5556, 0.0, 0.5556, 0.25, 0.6667, 0.25, 0.6667, 0.125, 0.5556, 0.125, 0.5556, 0.375, 0.6667, 0.375, 0.6667, 0.25, 0.5556, 0.25, 0.5556, 0.5, 0.6667, 0.5, 0.6667, 0.375, 0.5556, 0.375, 0.5556, 0.625, 0.6667, 0.625, 0.6667, 0.5, 0.5556, 0.5, 0.5556, 0.75, 0.6667, 0.75, 0.6667, 0.625, 0.5556, 0.625, 0.5556, 0.875, 0.6667, 0.875, 0.6667, 0.75, 0.5556, 0.75, 0.6667, 1.0, 0.7778, 1.0, 0.7778, 0.875, 0.6667, 0.875, 0.6667, 0.125, 0.7778, 0.125, 0.7778, 0.0, 0.6667, 0.0, 0.6667, 0.25, 0.7778, 0.25, 0.7778, 0.125, 0.6667, 0.125, 0.6667, 0.375, 0.7778, 0.375, 0.7778, 0.25, 0.6667, 0.25, 0.6667, 0.5, 0.7778, 0.5, 0.7778, 0.375, 0.6667, 0.375, 0.6667, 0.625, 0.7778, 0.625, 0.7778, 0.5, 0.6667, 0.5, 0.6667, 0.75, 0.7778, 0.75, 0.7778, 0.625, 0.6667, 0.625, 0.6667, 0.875, 0.7778, 0.875, 0.7778, 0.75, 0.6667, 0.75, 0.7778, 1.0, 0.8889, 1.0, 0.8889, 0.875, 0.7778, 0.875, 0.7778, 0.125, 0.8889, 0.125, 0.8889, 0.0, 0.7778, 0.0, 0.7778, 0.25, 0.8889, 0.25, 0.8889, 0.125, 0.7778, 0.125, 0.7778, 0.375, 0.8889, 0.375, 0.8889, 0.25, 0.7778, 0.25, 0.7778, 0.5, 0.8889, 0.5, 0.8889, 0.375, 0.7778, 0.375, 0.7778, 0.625, 0.8889, 0.625, 0.8889, 0.5, 0.7778, 0.5, 0.7778, 0.75, 0.8889, 0.75, 0.8889, 0.625, 0.7778, 0.625, 0.7778, 0.875, 0.8889, 0.875, 0.8889, 0.75, 0.7778, 0.75, 0.8889, 1.0, 1.0, 1.0, 1.0, 0.875, 0.8889, 0.875, 0.8889, 0.125, 1.0, 0.125, 1.0, 0.0, 0.8889, 0.0, 0.8889, 0.25, 1.0, 0.25, 1.0, 0.125, 0.8889, 0.125, 0.8889, 0.375, 1.0, 0.375, 1.0, 0.25, 0.8889, 0.25, 0.8889, 0.5, 1.0, 0.5, 1.0, 0.375, 0.8889, 0.375, 0.8889, 0.625, 1.0, 0.625, 1.0, 0.5, 0.8889, 0.5, 0.8889, 0.75, 1.0, 0.75, 1.0, 0.625, 0.8889, 0.625, 0.8889, 0.875, 1.0, 0.875, 1.0, 0.75, 0.8889, 0.75, 0.0, 1.0, 0.0, 0.875, 0.1111, 0.875, 0.1111, 1.0, 0.0, 0.125, 0.0, 0.0, 0.1111, 0.0, 0.1111, 0.125, 0.0, 0.25, 0.0, 0.125, 0.1111, 0.125, 0.1111, 0.25, 0.0, 0.375, 0.0, 0.25, 0.1111, 0.25, 0.1111, 0.375, 0.0, 0.5, 0.0, 0.375, 0.1111, 0.375, 0.1111, 0.5, 0.0, 0.625, 0.0, 0.5, 0.1111, 0.5, 0.1111, 0.625, 0.0, 0.75, 0.0, 0.625, 0.1111, 0.625, 0.1111, 0.75, 0.0, 0.875, 0.0, 0.75, 0.1111, 0.75, 0.1111, 0.875, 0.1111, 1.0, 0.1111, 0.875, 0.2222, 0.875, 0.2222, 1.0, 0.1111, 0.125, 0.1111, 0.0, 0.2222, 0.0, 0.2222, 0.125, 0.1111, 0.25, 0.1111, 0.125, 0.2222, 0.125, 0.2222, 0.25, 0.1111, 0.375, 0.1111, 0.25, 0.2222, 0.25, 0.2222, 0.375, 0.1111, 0.5, 0.1111, 0.375, 0.2222, 0.375, 0.2222, 0.5, 0.1111, 0.625, 0.1111, 0.5, 0.2222, 0.5, 0.2222, 0.625, 0.1111, 0.75, 0.1111, 0.625, 0.2222, 0.625, 0.2222, 0.75, 0.1111, 0.875, 0.1111, 0.75, 0.2222, 0.75, 0.2222, 0.875, 0.2222, 1.0, 0.2222, 0.875, 0.3333, 0.875, 0.3333, 1.0, 0.2222, 0.125, 0.2222, 0.0, 0.3333, 0.0, 0.3333, 0.125, 0.2222, 0.25, 0.2222, 0.125, 0.3333, 0.125, 0.3333, 0.25, 0.2222, 0.375, 0.2222, 0.25, 0.3333, 0.25, 0.3333, 0.375, 0.2222, 0.5, 0.2222, 0.375, 0.3333, 0.375, 0.3333, 0.5, 0.2222, 0.625, 0.2222, 0.5, 0.3333, 0.5, 0.3333, 0.625, 0.2222, 0.75, 0.2222, 0.625, 0.3333, 0.625, 0.3333, 0.75, 0.2222, 0.875, 0.2222, 0.75, 0.3333, 0.75, 0.3333, 0.875, 0.3333, 1.0, 0.3333, 0.875, 0.4444, 0.875, 0.4444, 1.0, 0.3333, 0.125, 0.3333, 0.0, 0.4444, 0.0, 0.4444, 0.125, 0.3333, 0.25, 0.3333, 0.125, 0.4444, 0.125, 0.4444, 0.25, 0.3333, 0.375, 0.3333, 0.25, 0.4444, 0.25, 0.4444, 0.375, 0.3333, 0.5, 0.3333, 0.375, 0.4444, 0.375, 0.4444, 0.5, 0.3333, 0.625, 0.3333, 0.5, 0.4444, 0.5, 0.4444, 0.625, 0.3333, 0.75, 0.3333, 0.625, 0.4444, 0.625, 0.4444, 0.75, 0.3333, 0.875, 0.3333, 0.75, 0.4444, 0.75, 0.4444, 0.875, 0.4444, 1.0, 0.4444, 0.875, 0.5556, 0.875, 0.5556, 1.0, 0.4444, 0.125, 0.4444, 0.0, 0.5556, 0.0, 0.5556, 0.125, 0.4444, 0.25, 0.4444, 0.125, 0.5556, 0.125, 0.5556, 0.25, 0.4444, 0.375, 0.4444, 0.25, 0.5556, 0.25, 0.5556, 0.375, 0.4444, 0.5, 0.4444, 0.375, 0.5556, 0.375, 0.5556, 0.5, 0.4444, 0.625, 0.4444, 0.5, 0.5556, 0.5, 0.5556, 0.625, 0.4444, 0.75, 0.4444, 0.625, 0.5556, 0.625, 0.5556, 0.75, 0.4444, 0.875, 0.4444, 0.75, 0.5556, 0.75, 0.5556, 0.875, 0.5556, 1.0, 0.5556, 0.875, 0.6667, 0.875, 0.6667, 1.0, 0.5556, 0.125, 0.5556, 0.0, 0.6667, 0.0, 0.6667, 0.125, 0.5556, 0.25, 0.5556, 0.125, 0.6667, 0.125, 0.6667, 0.25, 0.5556, 0.375, 0.5556, 0.25, 0.6667, 0.25, 0.6667, 0.375, 0.5556, 0.5, 0.5556, 0.375, 0.6667, 0.375, 0.6667, 0.5, 0.5556, 0.625, 0.5556, 0.5, 0.6667, 0.5, 0.6667, 0.625, 0.5556, 0.75, 0.5556, 0.625, 0.6667, 0.625, 0.6667, 0.75, 0.5556, 0.875, 0.5556, 0.75, 0.6667, 0.75, 0.6667, 0.875, 0.6667, 1.0, 0.6667, 0.875, 0.7778, 0.875, 0.7778, 1.0, 0.6667, 0.125, 0.6667, 0.0, 0.7778, 0.0, 0.7778, 0.125, 0.6667, 0.25, 0.6667, 0.125, 0.7778, 0.125, 0.7778, 0.25, 0.6667, 0.375, 0.6667, 0.25, 0.7778, 0.25, 0.7778, 0.375, 0.6667, 0.5, 0.6667, 0.375, 0.7778, 0.375, 0.7778, 0.5, 0.6667, 0.625, 0.6667, 0.5, 0.7778, 0.5, 0.7778, 0.625, 0.6667, 0.75, 0.6667, 0.625, 0.7778, 0.625, 0.7778, 0.75, 0.6667, 0.875, 0.6667, 0.75, 0.7778, 0.75, 0.7778, 0.875, 0.7778, 1.0, 0.7778, 0.875, 0.8889, 0.875, 0.8889, 1.0, 0.7778, 0.125, 0.7778, 0.0, 0.8889, 0.0, 0.8889, 0.125, 0.7778, 0.25, 0.7778, 0.125, 0.8889, 0.125, 0.8889, 0.25, 0.7778, 0.375, 0.7778, 0.25, 0.8889, 0.25, 0.8889, 0.375, 0.7778, 0.5, 0.7778, 0.375, 0.8889, 0.375, 0.8889, 0.5, 0.7778, 0.625, 0.7778, 0.5, 0.8889, 0.5, 0.8889, 0.625, 0.7778, 0.75, 0.7778, 0.625, 0.8889, 0.625, 0.8889, 0.75, 0.7778, 0.875, 0.7778, 0.75, 0.8889, 0.75, 0.8889, 0.875, 0.8889, 1.0, 0.8889, 0.875, 1.0, 0.875, 1.0, 1.0, 0.8889, 0.125, 0.8889, 0.0, 1.0, 0.0, 1.0, 0.125, 0.8889, 0.25, 0.8889, 0.125, 1.0, 0.125, 1.0, 0.25, 0.8889, 0.375, 0.8889, 0.25, 1.0, 0.25, 1.0, 0.375, 0.8889, 0.5, 0.8889, 0.375, 1.0, 0.375, 1.0, 0.5, 0.8889, 0.625, 0.8889, 0.5, 1.0, 0.5, 1.0, 0.625, 0.8889, 0.75, 0.8889, 0.625, 1.0, 0.625, 1.0, 0.75, 0.8889, 0.875, 0.8889, 0.75, 1.0, 0.75, 1.0, 0.875, 0.0, 0.8523, 0.0625, 0.8523, 0.0625, 0.8323, 0.0, 0.8323, 0.0625, 0.8523, 0.125, 0.8523, 0.125, 0.8323, 0.0625, 0.8323, 0.125, 0.8523, 0.1875, 0.8523, 0.1875, 0.8323, 0.125, 0.8323, 0.1875, 0.8523, 0.25, 0.8523, 0.25, 0.8323, 0.1875, 0.8323, 0.25, 0.8523, 0.3125, 0.8523, 0.3125, 0.8323, 0.25, 0.8323, 0.3125, 0.8523, 0.375, 0.8523, 0.375, 0.8323, 0.3125, 0.8323, 0.375, 0.8523, 0.4375, 0.8523, 0.4375, 0.8323, 0.375, 0.8323, 0.4375, 0.8523, 0.5, 0.8523, 0.5, 0.8323, 0.4375, 0.8323, 0.5, 0.8523, 0.5625, 0.8523, 0.5625, 0.8323, 0.5, 0.8323, 0.5625, 0.8523, 0.625, 0.8523, 0.625, 0.8323, 0.5625, 0.8323, 0.625, 0.8523, 0.6875, 0.8523, 0.6875, 0.8323, 0.625, 0.8323, 0.6875, 0.8523, 0.75, 0.8523, 0.75, 0.8323, 0.6875, 0.8323, 0.75, 0.8523, 0.8125, 0.8523, 0.8125, 0.8323, 0.75, 0.8323, 0.8125, 0.8523, 0.875, 0.8523, 0.875, 0.8323, 0.8125, 0.8323, 0.875, 0.8523, 0.9375, 0.8523, 0.9375, 0.8323, 0.875, 0.8323, 0.9375, 0.8523, 1.0, 0.8523, 1.0, 0.8323, 0.9375, 0.8323, 0.0, 0.8323, 0.0625, 0.8323, 0.0625, 0.7847, 0.0, 0.7847, 0.0625, 0.8323, 0.125, 0.8323, 0.125, 0.7847, 0.0625, 0.7847, 0.125, 0.8323, 0.1875, 0.8323, 0.1875, 0.7847, 0.125, 0.7847, 0.1875, 0.8323, 0.25, 0.8323, 0.25, 0.7847, 0.1875, 0.7847, 0.25, 0.8323, 0.3125, 0.8323, 0.3125, 0.7847, 0.25, 0.7847, 0.3125, 0.8323, 0.375, 0.8323, 0.375, 0.7847, 0.3125, 0.7847, 0.375, 0.8323, 0.4375, 0.8323, 0.4375, 0.7847, 0.375, 0.7847, 0.4375, 0.8323, 0.5, 0.8323, 0.5, 0.7847, 0.4375, 0.7847, 0.5, 0.8323, 0.5625, 0.8323, 0.5625, 0.7847, 0.5, 0.7847, 0.5625, 0.8323, 0.625, 0.8323, 0.625, 0.7847, 0.5625, 0.7847, 0.625, 0.8323, 0.6875, 0.8323, 0.6875, 0.7847, 0.625, 0.7847, 0.6875, 0.8323, 0.75, 0.8323, 0.75, 0.7847, 0.6875, 0.7847, 0.75, 0.8323, 0.8125, 0.8323, 0.8125, 0.7847, 0.75, 0.7847, 0.8125, 0.8323, 0.875, 0.8323, 0.875, 0.7847, 0.8125, 0.7847, 0.875, 0.8323, 0.9375, 0.8323, 0.9375, 0.7847, 0.875, 0.7847, 0.9375, 0.8323, 1.0, 0.8323, 1.0, 0.7847, 0.9375, 0.7847, 0.0, 0.7847, 0.0625, 0.7847, 0.0625, 0.7281, 0.0, 0.7281, 0.0625, 0.7847, 0.125, 0.7847, 0.125, 0.7281, 0.0625, 0.7281, 0.125, 0.7847, 0.1875, 0.7847, 0.1875, 0.7281, 0.125, 0.7281, 0.1875, 0.7847, 0.25, 0.7847, 0.25, 0.7281, 0.1875, 0.7281, 0.25, 0.7847, 0.3125, 0.7847, 0.3125, 0.7281, 0.25, 0.7281, 0.3125, 0.7847, 0.375, 0.7847, 0.375, 0.7281, 0.3125, 0.7281, 0.375, 0.7847, 0.4375, 0.7847, 0.4375, 0.7281, 0.375, 0.7281, 0.4375, 0.7847, 0.5, 0.7847, 0.5, 0.7281, 0.4375, 0.7281, 0.5, 0.7847, 0.5625, 0.7847, 0.5625, 0.7281, 0.5, 0.7281, 0.5625, 0.7847, 0.625, 0.7847, 0.625, 0.7281, 0.5625, 0.7281, 0.625, 0.7847, 0.6875, 0.7847, 0.6875, 0.7281, 0.625, 0.7281, 0.6875, 0.7847, 0.75, 0.7847, 0.75, 0.7281, 0.6875, 0.7281, 0.75, 0.7847, 0.8125, 0.7847, 0.8125, 0.7281, 0.75, 0.7281, 0.8125, 0.7847, 0.875, 0.7847, 0.875, 0.7281, 0.8125, 0.7281, 0.875, 0.7847, 0.9375, 0.7847, 0.9375, 0.7281, 0.875, 0.7281, 0.9375, 0.7847, 1.0, 0.7847, 1.0, 0.7281, 0.9375, 0.7281, 0.0, 0.7281, 0.0625, 0.7281, 0.0625, 0.6728, 0.0, 0.6728, 0.0625, 0.7281, 0.125, 0.7281, 0.125, 0.6728, 0.0625, 0.6728, 0.125, 0.7281, 0.1875, 0.7281, 0.1875, 0.6728, 0.125, 0.6728, 0.1875, 0.7281, 0.25, 0.7281, 0.25, 0.6728, 0.1875, 0.6728, 0.25, 0.7281, 0.3125, 0.7281, 0.3125, 0.6728, 0.25, 0.6728, 0.3125, 0.7281, 0.375, 0.7281, 0.375, 0.6728, 0.3125, 0.6728, 0.375, 0.7281, 0.4375, 0.7281, 0.4375, 0.6728, 0.375, 0.6728, 0.4375, 0.7281, 0.5, 0.7281, 0.5, 0.6728, 0.4375, 0.6728, 0.5, 0.7281, 0.5625, 0.7281, 0.5625, 0.6728, 0.5, 0.6728, 0.5625, 0.7281, 0.625, 0.7281, 0.625, 0.6728, 0.5625, 0.6728, 0.625, 0.7281, 0.6875, 0.7281, 0.6875, 0.6728, 0.625, 0.6728, 0.6875, 0.7281, 0.75, 0.7281, 0.75, 0.6728, 0.6875, 0.6728, 0.75, 0.7281, 0.8125, 0.7281, 0.8125, 0.6728, 0.75, 0.6728, 0.8125, 0.7281, 0.875, 0.7281, 0.875, 0.6728, 0.8125, 0.6728, 0.875, 0.7281, 0.9375, 0.7281, 0.9375, 0.6728, 0.875, 0.6728, 0.9375, 0.7281, 1.0, 0.7281, 1.0, 0.6728, 0.9375, 0.6728, 0.0, 0.6728, 0.0625, 0.6728, 0.0625, 0.6204, 0.0, 0.6204, 0.0625, 0.6728, 0.125, 0.6728, 0.125, 0.6204, 0.0625, 0.6204, 0.125, 0.6728, 0.1875, 0.6728, 0.1875, 0.6204, 0.125, 0.6204, 0.1875, 0.6728, 0.25, 0.6728, 0.25, 0.6204, 0.1875, 0.6204, 0.25, 0.6728, 0.3125, 0.6728, 0.3125, 0.6204, 0.25, 0.6204, 0.3125, 0.6728, 0.375, 0.6728, 0.375, 0.6204, 0.3125, 0.6204, 0.375, 0.6728, 0.4375, 0.6728, 0.4375, 0.6204, 0.375, 0.6204, 0.4375, 0.6728, 0.5, 0.6728, 0.5, 0.6204, 0.4375, 0.6204, 0.5, 0.6728, 0.5625, 0.6728, 0.5625, 0.6204, 0.5, 0.6204, 0.5625, 0.6728, 0.625, 0.6728, 0.625, 0.6204, 0.5625, 0.6204, 0.625, 0.6728, 0.6875, 0.6728, 0.6875, 0.6204, 0.625, 0.6204, 0.6875, 0.6728, 0.75, 0.6728, 0.75, 0.6204, 0.6875, 0.6204, 0.75, 0.6728, 0.8125, 0.6728, 0.8125, 0.6204, 0.75, 0.6204, 0.8125, 0.6728, 0.875, 0.6728, 0.875, 0.6204, 0.8125, 0.6204, 0.875, 0.6728, 0.9375, 0.6728, 0.9375, 0.6204, 0.875, 0.6204, 0.9375, 0.6728, 1.0, 0.6728, 1.0, 0.6204, 0.9375, 0.6204, 0.0, 0.6204, 0.0625, 0.6204, 0.0625, 0.5657, 0.0, 0.5657, 0.0625, 0.6204, 0.125, 0.6204, 0.125, 0.5657, 0.0625, 0.5657, 0.125, 0.6204, 0.1875, 0.6204, 0.1875, 0.5657, 0.125, 0.5657, 0.1875, 0.6204, 0.25, 0.6204, 0.25, 0.5657, 0.1875, 0.5657, 0.25, 0.6204, 0.3125, 0.6204, 0.3125, 0.5657, 0.25, 0.5657, 0.3125, 0.6204, 0.375, 0.6204, 0.375, 0.5657, 0.3125, 0.5657, 0.375, 0.6204, 0.4375, 0.6204, 0.4375, 0.5657, 0.375, 0.5657, 0.4375, 0.6204, 0.5, 0.6204, 0.5, 0.5657, 0.4375, 0.5657, 0.5, 0.6204, 0.5625, 0.6204, 0.5625, 0.5657, 0.5, 0.5657, 0.5625, 0.6204, 0.625, 0.6204, 0.625, 0.5657, 0.5625, 0.5657, 0.625, 0.6204, 0.6875, 0.6204, 0.6875, 0.5657, 0.625, 0.5657, 0.6875, 0.6204, 0.75, 0.6204, 0.75, 0.5657, 0.6875, 0.5657, 0.75, 0.6204, 0.8125, 0.6204, 0.8125, 0.5657, 0.75, 0.5657, 0.8125, 0.6204, 0.875, 0.6204, 0.875, 0.5657, 0.8125, 0.5657, 0.875, 0.6204, 0.9375, 0.6204, 0.9375, 0.5657, 0.875, 0.5657, 0.9375, 0.6204, 1.0, 0.6204, 1.0, 0.5657, 0.9375, 0.5657, 0.0, 0.5657, 0.0625, 0.5657, 0.0625, 0.5171, 0.0, 0.5171, 0.0625, 0.5657, 0.125, 0.5657, 0.125, 0.5171, 0.0625, 0.5171, 0.125, 0.5657, 0.1875, 0.5657, 0.1875, 0.5171, 0.125, 0.5171, 0.1875, 0.5657, 0.25, 0.5657, 0.25, 0.5171, 0.1875, 0.5171, 0.25, 0.5657, 0.3125, 0.5657, 0.3125, 0.5171, 0.25, 0.5171, 0.3125, 0.5657, 0.375, 0.5657, 0.375, 0.5171, 0.3125, 0.5171, 0.375, 0.5657, 0.4375, 0.5657, 0.4375, 0.5171, 0.375, 0.5171, 0.4375, 0.5657, 0.5, 0.5657, 0.5, 0.5171, 0.4375, 0.5171, 0.5, 0.5657, 0.5625, 0.5657, 0.5625, 0.5171, 0.5, 0.5171, 0.5625, 0.5657, 0.625, 0.5657, 0.625, 0.5171, 0.5625, 0.5171, 0.625, 0.5657, 0.6875, 0.5657, 0.6875, 0.5171, 0.625, 0.5171, 0.6875, 0.5657, 0.75, 0.5657, 0.75, 0.5171, 0.6875, 0.5171, 0.75, 0.5657, 0.8125, 0.5657, 0.8125, 0.5171, 0.75, 0.5171, 0.8125, 0.5657, 0.875, 0.5657, 0.875, 0.5171, 0.8125, 0.5171, 0.875, 0.5657, 0.9375, 0.5657, 0.9375, 0.5171, 0.875, 0.5171, 0.9375, 0.5657, 1.0, 0.5657, 1.0, 0.5171, 0.9375, 0.5171, 0.0, 0.5171, 0.0625, 0.5171, 0.0625, 0.5003, 0.0, 0.5003, 0.0625, 0.5171, 0.125, 0.5171, 0.125, 0.5003, 0.0625, 0.5003, 0.125, 0.5171, 0.1875, 0.5171, 0.1875, 0.5003, 0.125, 0.5003, 0.1875, 0.5171, 0.25, 0.5171, 0.25, 0.5003, 0.1875, 0.5003, 0.25, 0.5171, 0.3125, 0.5171, 0.3125, 0.5003, 0.25, 0.5003, 0.3125, 0.5171, 0.375, 0.5171, 0.375, 0.5003, 0.3125, 0.5003, 0.375, 0.5171, 0.4375, 0.5171, 0.4375, 0.5003, 0.375, 0.5003, 0.4375, 0.5171, 0.5, 0.5171, 0.5, 0.5003, 0.4375, 0.5003, 0.5, 0.5171, 0.5625, 0.5171, 0.5625, 0.5003, 0.5, 0.5003, 0.5625, 0.5171, 0.625, 0.5171, 0.625, 0.5003, 0.5625, 0.5003, 0.625, 0.5171, 0.6875, 0.5171, 0.6875, 0.5003, 0.625, 0.5003, 0.6875, 0.5171, 0.75, 0.5171, 0.75, 0.5003, 0.6875, 0.5003, 0.75, 0.5171, 0.8125, 0.5171, 0.8125, 0.5003, 0.75, 0.5003, 0.8125, 0.5171, 0.875, 0.5171, 0.875, 0.5003, 0.8125, 0.5003, 0.875, 0.5171, 0.9375, 0.5171, 0.9375, 0.5003, 0.875, 0.5003, 0.9375, 0.5171, 1.0, 0.5171, 1.0, 0.5003, 0.9375, 0.5003, 0.0, 0.5003, 0.0625, 0.5003, 0.0625, 0.5171, 0.0, 0.5171, 0.0625, 0.5003, 0.125, 0.5003, 0.125, 0.5171, 0.0625, 0.5171, 0.125, 0.5003, 0.1875, 0.5003, 0.1875, 0.5171, 0.125, 0.5171, 0.1875, 0.5003, 0.25, 0.5003, 0.25, 0.5171, 0.1875, 0.5171, 0.25, 0.5003, 0.3125, 0.5003, 0.3125, 0.5171, 0.25, 0.5171, 0.3125, 0.5003, 0.375, 0.5003, 0.375, 0.5171, 0.3125, 0.5171, 0.375, 0.5003, 0.4375, 0.5003, 0.4375, 0.5171, 0.375, 0.5171, 0.4375, 0.5003, 0.5, 0.5003, 0.5, 0.5171, 0.4375, 0.5171, 0.5, 0.5003, 0.5625, 0.5003, 0.5625, 0.5171, 0.5, 0.5171, 0.5625, 0.5003, 0.625, 0.5003, 0.625, 0.5171, 0.5625, 0.5171, 0.625, 0.5003, 0.6875, 0.5003, 0.6875, 0.5171, 0.625, 0.5171, 0.6875, 0.5003, 0.75, 0.5003, 0.75, 0.5171, 0.6875, 0.5171, 0.75, 0.5003, 0.8125, 0.5003, 0.8125, 0.5171, 0.75, 0.5171, 0.8125, 0.5003, 0.875, 0.5003, 0.875, 0.5171, 0.8125, 0.5171, 0.875, 0.5003, 0.9375, 0.5003, 0.9375, 0.5171, 0.875, 0.5171, 0.9375, 0.5003, 1.0, 0.5003, 1.0, 0.5171, 0.9375, 0.5171, 0.0, 0.5171, 0.0625, 0.5171, 0.0625, 0.5696, 0.0, 0.5696, 0.0625, 0.5171, 0.125, 0.5171, 0.125, 0.5696, 0.0625, 0.5696, 0.125, 0.5171, 0.1875, 0.5171, 0.1875, 0.5696, 0.125, 0.5696, 0.1875, 0.5171, 0.25, 0.5171, 0.25, 0.5696, 0.1875, 0.5696, 0.25, 0.5171, 0.3125, 0.5171, 0.3125, 0.5696, 0.25, 0.5696, 0.3125, 0.5171, 0.375, 0.5171, 0.375, 0.5696, 0.3125, 0.5696, 0.375, 0.5171, 0.4375, 0.5171, 0.4375, 0.5696, 0.375, 0.5696, 0.4375, 0.5171, 0.5, 0.5171, 0.5, 0.5696, 0.4375, 0.5696, 0.5, 0.5171, 0.5625, 0.5171, 0.5625, 0.5696, 0.5, 0.5696, 0.5625, 0.5171, 0.625, 0.5171, 0.625, 0.5696, 0.5625, 0.5696, 0.625, 0.5171, 0.6875, 0.5171, 0.6875, 0.5696, 0.625, 0.5696, 0.6875, 0.5171, 0.75, 0.5171, 0.75, 0.5696, 0.6875, 0.5696, 0.75, 0.5171, 0.8125, 0.5171, 0.8125, 0.5696, 0.75, 0.5696, 0.8125, 0.5171, 0.875, 0.5171, 0.875, 0.5696, 0.8125, 0.5696, 0.875, 0.5171, 0.9375, 0.5171, 0.9375, 0.5696, 0.875, 0.5696, 0.9375, 0.5171, 1.0, 0.5171, 1.0, 0.5696, 0.9375, 0.5696, 0.0, 0.5696, 0.0625, 0.5696, 0.0625, 0.6131, 0.0, 0.6131, 0.0625, 0.5696, 0.125, 0.5696, 0.125, 0.6131, 0.0625, 0.6131, 0.125, 0.5696, 0.1875, 0.5696, 0.1875, 0.6131, 0.125, 0.6131, 0.1875, 0.5696, 0.25, 0.5696, 0.25, 0.6131, 0.1875, 0.6131, 0.25, 0.5696, 0.3125, 0.5696, 0.3125, 0.6131, 0.25, 0.6131, 0.3125, 0.5696, 0.375, 0.5696, 0.375, 0.6131, 0.3125, 0.6131, 0.375, 0.5696, 0.4375, 0.5696, 0.4375, 0.6131, 0.375, 0.6131, 0.4375, 0.5696, 0.5, 0.5696, 0.5, 0.6131, 0.4375, 0.6131, 0.5, 0.5696, 0.5625, 0.5696, 0.5625, 0.6131, 0.5, 0.6131, 0.5625, 0.5696, 0.625, 0.5696, 0.625, 0.6131, 0.5625, 0.6131, 0.625, 0.5696, 0.6875, 0.5696, 0.6875, 0.6131, 0.625, 0.6131, 0.6875, 0.5696, 0.75, 0.5696, 0.75, 0.6131, 0.6875, 0.6131, 0.75, 0.5696, 0.8125, 0.5696, 0.8125, 0.6131, 0.75, 0.6131, 0.8125, 0.5696, 0.875, 0.5696, 0.875, 0.6131, 0.8125, 0.6131, 0.875, 0.5696, 0.9375, 0.5696, 0.9375, 0.6131, 0.875, 0.6131, 0.9375, 0.5696, 1.0, 0.5696, 1.0, 0.6131, 0.9375, 0.6131, 0.0, 0.6131, 0.0625, 0.6131, 0.0625, 0.6606, 0.0, 0.6606, 0.0625, 0.6131, 0.125, 0.6131, 0.125, 0.6606, 0.0625, 0.6606, 0.125, 0.6131, 0.1875, 0.6131, 0.1875, 0.6606, 0.125, 0.6606, 0.1875, 0.6131, 0.25, 0.6131, 0.25, 0.6606, 0.1875, 0.6606, 0.25, 0.6131, 0.3125, 0.6131, 0.3125, 0.6606, 0.25, 0.6606, 0.3125, 0.6131, 0.375, 0.6131, 0.375, 0.6606, 0.3125, 0.6606, 0.375, 0.6131, 0.4375, 0.6131, 0.4375, 0.6606, 0.375, 0.6606, 0.4375, 0.6131, 0.5, 0.6131, 0.5, 0.6606, 0.4375, 0.6606, 0.5, 0.6131, 0.5625, 0.6131, 0.5625, 0.6606, 0.5, 0.6606, 0.5625, 0.6131, 0.625, 0.6131, 0.625, 0.6606, 0.5625, 0.6606, 0.625, 0.6131, 0.6875, 0.6131, 0.6875, 0.6606, 0.625, 0.6606, 0.6875, 0.6131, 0.75, 0.6131, 0.75, 0.6606, 0.6875, 0.6606, 0.75, 0.6131, 0.8125, 0.6131, 0.8125, 0.6606, 0.75, 0.6606, 0.8125, 0.6131, 0.875, 0.6131, 0.875, 0.6606, 0.8125, 0.6606, 0.875, 0.6131, 0.9375, 0.6131, 0.9375, 0.6606, 0.875, 0.6606, 0.9375, 0.6131, 1.0, 0.6131, 1.0, 0.6606, 0.9375, 0.6606, 0.0, 0.6606, 0.0625, 0.6606, 0.0625, 0.7352, 0.0, 0.7352, 0.0625, 0.6606, 0.125, 0.6606, 0.125, 0.7352, 0.0625, 0.7352, 0.125, 0.6606, 0.1875, 0.6606, 0.1875, 0.7352, 0.125, 0.7352, 0.1875, 0.6606, 0.25, 0.6606, 0.25, 0.7352, 0.1875, 0.7352, 0.25, 0.6606, 0.3125, 0.6606, 0.3125, 0.7352, 0.25, 0.7352, 0.3125, 0.6606, 0.375, 0.6606, 0.375, 0.7352, 0.3125, 0.7352, 0.375, 0.6606, 0.4375, 0.6606, 0.4375, 0.7352, 0.375, 0.7352, 0.4375, 0.6606, 0.5, 0.6606, 0.5, 0.7352, 0.4375, 0.7352, 0.5, 0.6606, 0.5625, 0.6606, 0.5625, 0.7352, 0.5, 0.7352, 0.5625, 0.6606, 0.625, 0.6606, 0.625, 0.7352, 0.5625, 0.7352, 0.625, 0.6606, 0.6875, 0.6606, 0.6875, 0.7352, 0.625, 0.7352, 0.6875, 0.6606, 0.75, 0.6606, 0.75, 0.7352, 0.6875, 0.7352, 0.75, 0.6606, 0.8125, 0.6606, 0.8125, 0.7352, 0.75, 0.7352, 0.8125, 0.6606, 0.875, 0.6606, 0.875, 0.7352, 0.8125, 0.7352, 0.875, 0.6606, 0.9375, 0.6606, 0.9375, 0.7352, 0.875, 0.7352, 0.9375, 0.6606, 1.0, 0.6606, 1.0, 0.7352, 0.9375, 0.7352, 0.0, 0.7352, 0.0625, 0.7352, 0.0625, 0.7938, 0.0, 0.7938, 0.0625, 0.7352, 0.125, 0.7352, 0.125, 0.7938, 0.0625, 0.7938, 0.125, 0.7352, 0.1875, 0.7352, 0.1875, 0.7938, 0.125, 0.7938, 0.1875, 0.7352, 0.25, 0.7352, 0.25, 0.7938, 0.1875, 0.7938, 0.25, 0.7352, 0.3125, 0.7352, 0.3125, 0.7938, 0.25, 0.7938, 0.3125, 0.7352, 0.375, 0.7352, 0.375, 0.7938, 0.3125, 0.7938, 0.375, 0.7352, 0.4375, 0.7352, 0.4375, 0.7938, 0.375, 0.7938, 0.4375, 0.7352, 0.5, 0.7352, 0.5, 0.7938, 0.4375, 0.7938, 0.5, 0.7352, 0.5625, 0.7352, 0.5625, 0.7938, 0.5, 0.7938, 0.5625, 0.7352, 0.625, 0.7352, 0.625, 0.7938, 0.5625, 0.7938, 0.625, 0.7352, 0.6875, 0.7352, 0.6875, 0.7938, 0.625, 0.7938, 0.6875, 0.7352, 0.75, 0.7352, 0.75, 0.7938, 0.6875, 0.7938, 0.75, 0.7352, 0.8125, 0.7352, 0.8125, 0.7938, 0.75, 0.7938, 0.8125, 0.7352, 0.875, 0.7352, 0.875, 0.7938, 0.8125, 0.7938, 0.875, 0.7352, 0.9375, 0.7352, 0.9375, 0.7938, 0.875, 0.7938, 0.9375, 0.7352, 1.0, 0.7352, 1.0, 0.7938, 0.9375, 0.7938, 0.0, 0.7938, 0.0625, 0.7938, 0.0625, 0.8415, 0.0, 0.8415, 0.0625, 0.7938, 0.125, 0.7938, 0.125, 0.8415, 0.0625, 0.8415, 0.125, 0.7938, 0.1875, 0.7938, 0.1875, 0.8415, 0.125, 0.8415, 0.1875, 0.7938, 0.25, 0.7938, 0.25, 0.8415, 0.1875, 0.8415, 0.25, 0.7938, 0.3125, 0.7938, 0.3125, 0.8415, 0.25, 0.8415, 0.3125, 0.7938, 0.375, 0.7938, 0.375, 0.8415, 0.3125, 0.8415, 0.375, 0.7938, 0.4375, 0.7938, 0.4375, 0.8415, 0.375, 0.8415, 0.4375, 0.7938, 0.5, 0.7938, 0.5, 0.8415, 0.4375, 0.8415, 0.5, 0.7938, 0.5625, 0.7938, 0.5625, 0.8415, 0.5, 0.8415, 0.5625, 0.7938, 0.625, 0.7938, 0.625, 0.8415, 0.5625, 0.8415, 0.625, 0.7938, 0.6875, 0.7938, 0.6875, 0.8415, 0.625, 0.8415, 0.6875, 0.7938, 0.75, 0.7938, 0.75, 0.8415, 0.6875, 0.8415, 0.75, 0.7938, 0.8125, 0.7938, 0.8125, 0.8415, 0.75, 0.8415, 0.8125, 0.7938, 0.875, 0.7938, 0.875, 0.8415, 0.8125, 0.8415, 0.875, 0.7938, 0.9375, 0.7938, 0.9375, 0.8415, 0.875, 0.8415, 0.9375, 0.7938, 1.0, 0.7938, 1.0, 0.8415, 0.9375, 0.8415, 0.0, 0.8415, 0.0625, 0.8415, 0.0625, 0.8617, 0.0, 0.8617, 0.0625, 0.8415, 0.125, 0.8415, 0.125, 0.8617, 0.0625, 0.8617, 0.125, 0.8415, 0.1875, 0.8415, 0.1875, 0.8617, 0.125, 0.8617, 0.1875, 0.8415, 0.25, 0.8415, 0.25, 0.8617, 0.1875, 0.8617, 0.25, 0.8415, 0.3125, 0.8415, 0.3125, 0.8617, 0.25, 0.8617, 0.3125, 0.8415, 0.375, 0.8415, 0.375, 0.8617, 0.3125, 0.8617, 0.375, 0.8415, 0.4375, 0.8415, 0.4375, 0.8617, 0.375, 0.8617, 0.4375, 0.8415, 0.5, 0.8415, 0.5, 0.8617, 0.4375, 0.8617, 0.5, 0.8415, 0.5625, 0.8415, 0.5625, 0.8617, 0.5, 0.8617, 0.5625, 0.8415, 0.625, 0.8415, 0.625, 0.8617, 0.5625, 0.8617, 0.625, 0.8415, 0.6875, 0.8415, 0.6875, 0.8617, 0.625, 0.8617, 0.6875, 0.8415, 0.75, 0.8415, 0.75, 0.8617, 0.6875, 0.8617, 0.75, 0.8415, 0.8125, 0.8415, 0.8125, 0.8617, 0.75, 0.8617, 0.8125, 0.8415, 0.875, 0.8415, 0.875, 0.8617, 0.8125, 0.8617, 0.875, 0.8415, 0.9375, 0.8415, 0.9375, 0.8617, 0.875, 0.8617, 0.9375, 0.8415, 1.0, 0.8415, 1.0, 0.8617, 0.9375, 0.8617, 2.907, 0.07308, 2.907, 0.07308, 2.835, 0.1804, 2.826, 0.1108, 2.907, 0.07308, 2.907, 0.07308, 2.851, 0.2337, 2.835, 0.1804, 2.907, 0.07308, 2.907, 0.07308, 2.873, 0.2625, 2.851, 0.2337, 2.907, 0.07308, 2.907, 0.07308, 2.896, 0.2625, 2.873, 0.2625, 0.8304, -0.01066, 0.8304, -0.01066, 0.9041, 0.09033, 0.8985, 0.1443, 0.8304, -0.01066, 0.8304, -0.01066, 0.9041, 0.02046, 0.9041, 0.09033, 0.8304, -0.01066, 0.8304, -0.01066, 0.8985, -0.05465, 0.9041, 0.02046, 0.8304, -0.01066, 0.8304, -0.01066, 0.8881, -0.1236, 0.8985, -0.05465, 0.8304, -0.01066, 0.8304, -0.01066, 0.8745, -0.1758, 0.8881, -0.1236, -0.7779, 0.1579, -0.7779, 0.1579, -0.8457, 0.1202, -0.8413, 0.05061, -0.7779, 0.1579, -0.7779, 0.1579, -0.8457, 0.1956, -0.8457, 0.1202, -0.7779, 0.1579, -0.7779, 0.1579, -0.8413, 0.2652, -0.8457, 0.1956, 2.907, 0.07308, 2.907, 0.07308, 2.851, -0.08753, 2.873, -0.1164, 2.907, 0.07308, 2.907, 0.07308, 2.835, -0.03424, 2.851, -0.08753, 2.907, 0.07308, 2.907, 0.07308, 2.826, 0.03539, 2.835, -0.03424, 2.907, 0.07308, 2.907, 0.07308, 2.826, 0.1108, 2.826, 0.03539, 2.826, 0.1108, 2.835, 0.1804, 2.722, 0.3065, 2.703, 0.155, 2.835, 0.1804, 2.851, 0.2337, 2.758, 0.4224, 2.722, 0.3065, 2.851, 0.2337, 2.873, 0.2625, 2.805, 0.4851, 2.758, 0.4224, 0.8881, 0.1742, 0.8985, 0.1443, 1.023, 0.3224, 1.0, 0.3874, 0.8985, 0.1443, 0.9041, 0.09033, 1.035, 0.205, 1.023, 0.3224, 0.9041, 0.09033, 0.9041, 0.02046, 1.035, 0.05301, 1.035, 0.205, 0.9041, 0.02046, 0.8985, -0.05465, 1.023, -0.1104, 1.035, 0.05301, 0.8985, -0.05465, 0.8881, -0.1236, 1.0, -0.2603, 1.023, -0.1104, 0.8881, -0.1236, 0.8745, -0.1758, 0.9707, -0.3739, 1.0, -0.2603, -0.8413, 0.05061, -0.8457, 0.1202, -0.9718, 0.07596, -0.962, -0.07549, -0.8457, 0.1202, -0.8457, 0.1956, -0.9718, 0.2399, -0.9718, 0.07596, -0.8457, 0.1956, -0.8413, 0.2652, -0.962, 0.3913, -0.9718, 0.2399, -0.8413, 0.2652, -0.833, 0.3185, -0.9441, 0.5073, -0.962, 0.3913, 2.851, -0.08753, 2.835, -0.03424, 2.722, -0.1603, 2.758, -0.2763, 2.835, -0.03424, 2.826, 0.03539, 2.703, -0.00889, 2.722, -0.1603, 2.826, 0.03539, 2.826, 0.1108, 2.703, 0.155, 2.703, -0.00889, 2.703, 0.155, 2.722, 0.3065, 2.602, 0.4262, 2.573, 0.1971, 2.722, 0.3065, 2.758, 0.4224, 2.656, 0.6015, 2.602, 0.4262, 2.758, 0.4224, 2.805, 0.4851, 2.727, 0.6964, 2.656, 0.6015, 1.0, 0.3874, 1.023, 0.3224, 1.162, 0.4894, 1.128, 0.5877, 1.023, 0.3224, 1.035, 0.205, 1.181, 0.3118, 1.162, 0.4894, 1.035, 0.205, 1.035, 0.05301, 1.181, 0.08193, 1.181, 0.3118, 1.035, 0.05301, 1.023, -0.1104, 1.162, -0.1652, 1.181, 0.08193, 1.023, -0.1104, 1.0, -0.2603, 1.128, -0.392, 1.162, -0.1652, 1.0, -0.2603, 0.9707, -0.3739, 1.084, -0.5639, 1.128, -0.392, -0.962, -0.07549, -0.9718, 0.07596, -1.114, 0.03394, -1.099, -0.1952, -0.9718, 0.07596, -0.9718, 0.2399, -1.114, 0.2819, -1.114, 0.03394, -0.9718, 0.2399, -0.962, 0.3913, -1.099, 0.511, -1.114, 0.2819, -0.962, 0.3913, -0.9441, 0.5073, -1.072, 0.6863, -1.099, 0.511, 2.758, -0.2763, 2.722, -0.1603, 2.602, -0.28, 2.656, -0.4553, 2.722, -0.1603, 2.703, -0.00889, 2.573, -0.05091, 2.602, -0.28, 2.703, -0.00889, 2.703, 0.155, 2.573, 0.1971, 2.573, -0.05091, 2.573, 0.1971, 2.602, 0.4262, 2.46, 0.5479, 2.421, 0.2398, 2.602, 0.4262, 2.656, 0.6015, 2.533, 0.7837, 2.46, 0.5479, 2.907, 1.231, 2.907, 0.9828, 3.018, 0.9401, 3.018, 1.274, 2.907, 0.9828, 2.922, 0.7537, 3.037, 0.632, 3.018, 0.9401, 1.162, 0.4894, 1.181, 0.3118, 1.36, 0.4176, 1.335, 0.6565, 1.181, 0.3118, 1.181, 0.08193, 1.36, 0.1085, 1.36, 0.4176, 1.181, 0.08193, 1.162, -0.1652, 1.335, -0.2238, 1.36, 0.1085, 1.162, -0.1652, 1.128, -0.392, 1.289, -0.5287, 1.335, -0.2238, 1.128, -0.392, 1.084, -0.5639, 1.229, -0.7599, 1.289, -0.5287, -1.099, -0.1952, -1.114, 0.03394, -1.291, -0.008802, -1.271, -0.3169, -1.114, 0.03394, -1.114, 0.2819, -1.291, 0.3247, -1.291, -0.008802, -1.114, 0.2819, -1.099, 0.511, -1.271, 0.6327, -1.291, 0.3247, -1.099, 0.511, -1.072, 0.6863, -1.235, 0.8685, -1.271, 0.6327, 2.656, -0.4553, 2.602, -0.28, 2.46, -0.4017, 2.533, -0.6375, 2.602, -0.28, 2.573, -0.05091, 2.421, -0.09365, 2.46, -0.4017, 2.573, -0.05091, 2.573, 0.1971, 2.421, 0.2398, 2.421, -0.09365, 2.421, 0.2398, 2.46, 0.5479, 2.341, 0.6296, 2.295, 0.2685, 3.037, 1.582, 3.018, 1.274, 3.132, 1.302, 3.156, 1.663, 3.018, 1.274, 3.018, 0.9401, 3.132, 0.9113, 3.132, 1.302, 3.018, 0.9401, 3.037, 0.632, 3.156, 0.5502, 3.132, 0.9113, 1.335, 0.6565, 1.36, 0.4176, 1.519, 0.4852, 1.49, 0.7652, 1.36, 0.4176, 1.36, 0.1085, 1.519, 0.1229, 1.519, 0.4852, 1.36, 0.1085, 1.335, -0.2238, 1.49, -0.2667, 1.519, 0.1229, 1.335, -0.2238, 1.289, -0.5287, 1.437, -0.6241, 1.49, -0.2667, -1.235, -0.5527, -1.271, -0.3169, -1.427, -0.3986, -1.384, -0.675, -1.271, -0.3169, -1.291, -0.008802, -1.45, -0.03751, -1.427, -0.3986, -1.291, -0.008802, -1.291, 0.3247, -1.45, 0.3534, -1.45, -0.03751, -1.291, 0.3247, -1.271, 0.6327, -1.427, 0.7145, -1.45, 0.3534, -1.271, 0.6327, -1.235, 0.8685, -1.384, 0.9909, -1.427, 0.7145, 2.533, -0.6375, 2.46, -0.4017, 2.341, -0.4835, 2.426, -0.7599, 2.46, -0.4017, 2.421, -0.09365, 2.295, -0.1224, 2.341, -0.4835, 2.421, -0.09365, 2.421, 0.2398, 2.295, 0.2685, 2.295, -0.1224, 2.295, 0.2685, 2.341, 0.6296, 2.242, 0.6863, 2.191, 0.2884, 3.156, 1.663, 3.132, 1.302, 3.24, 1.322, 3.266, 1.72, 3.132, 1.302, 3.132, 0.9113, 3.24, 0.8914, 3.24, 1.322, 3.132, 0.9113, 3.156, 0.5502, 3.266, 0.4935, 3.24, 0.8914, 1.49, 0.7652, 1.519, 0.4852, 1.657, 0.5296, 1.625, 0.8381, 1.519, 0.4852, 1.519, 0.1229, 1.657, 0.1304, 1.657, 0.5296, 1.519, 0.1229, 1.49, -0.2667, 1.625, -0.2988, 1.657, 0.1304, 1.49, -0.2667, 1.437, -0.6241, 1.565, -0.6927, 1.625, -0.2988, -1.384, -0.675, -1.427, -0.3986, -1.563, -0.4553, -1.516, -0.7599, -1.427, -0.3986, -1.45, -0.03751, -1.589, -0.05742, -1.563, -0.4553, -1.45, -0.03751, -1.45, 0.3534, -1.589, 0.3733, -1.589, -0.05742, -1.45, 0.3534, -1.427, 0.7145, -1.563, 0.7712, -1.589, 0.3733, -1.427, 0.7145, -1.384, 0.9909, -1.516, 1.076, -1.563, 0.7712, 2.204, 1.552, 2.191, 1.19, 2.294, 1.214, 2.308, 1.613, 2.191, 1.19, 2.204, 0.7993, 2.308, 0.7837, 2.294, 1.214, 2.295, -0.1224, 2.295, 0.2685, 2.191, 0.2884, 2.191, -0.1423, 3.365, 0.4794, 3.409, 0.7861, 3.403, 0.806, 3.358, 0.4926, 3.27, -0.7464, 3.247, -0.3484, 3.24, -0.3531, 3.264, -0.7599, 2.189, -0.5713, 2.066, -0.7361, 2.066, -0.7599, 2.191, -0.5914, 2.066, -0.7361, 1.933, -0.7361, 1.93, -0.7599, 2.066, -0.7599, 1.933, -0.7361, 1.81, -0.5713, 1.805, -0.5914, 1.93, -0.7599, 1.81, -0.5713, 1.717, -0.2668, 1.709, -0.2802, 1.805, -0.5914, 1.717, -0.2668, 1.666, 0.1312, 1.657, 0.1264, 1.709, -0.2802, 1.666, 0.1312, 1.666, 0.5618, 1.657, 0.5666, 1.657, 0.1264, 1.666, 0.5618, 1.717, 0.9598, 1.709, 0.9732, 1.657, 0.5666, 1.717, 0.9598, 1.81, 1.264, 1.805, 1.284, 1.709, 0.9732, 1.81, 1.264, 1.933, 1.429, 1.93, 1.453, 1.805, 1.284, 1.933, 1.429, 2.066, 1.429, 2.066, 1.453, 1.93, 1.453, 2.066, 1.429, 2.189, 1.264, 2.191, 1.284, 2.066, 1.453, 3.409, -0.7461, 3.365, -0.3498, 3.358, -0.3549, 3.403, -0.7599, 3.365, -0.3498, 3.349, 0.08051, 3.342, 0.08492, 3.358, -0.3549, 3.349, 0.08051, 3.365, 0.4794, 3.358, 0.4926, 3.342, 0.08492, 0.8304, 0.3284, 0.7837, 0.735, 0.688, 0.6885, 0.7312, 0.312, 3.264, -0.7599, 3.24, -0.3531, 3.147, -0.3362, 3.169, -0.7127, 3.24, -0.3531, 3.242, 0.08705, 3.149, 0.07124, 3.147, -0.3362, 3.242, 0.08705, 3.27, 0.4935, 3.175, 0.4475, 3.149, 0.07124, 0.02593, -0.7599, 0.05676, -0.4451, -0.06168, -0.4085, -0.09022, -0.6998, 0.05676, -0.4451, 0.05676, -0.03723, -0.06168, -0.03092, -0.06168, -0.4085, 0.05676, -0.03723, 0.02593, 0.4016, -0.09022, 0.3753, -0.06168, -0.03092, 0.02593, 0.4016, -0.03104, 0.8046, -0.143, 0.7483, -0.09022, 0.3753, -2.334, 1.116, -2.383, 0.8048, -2.266, 0.7582, -2.221, 1.046, -2.383, 0.8048, -2.409, 0.3981, -2.29, 0.3818, -2.266, 0.7582, -2.409, 0.3981, -2.409, -0.042, -2.29, -0.02564, -2.29, 0.3818, -2.409, -0.042, -2.383, -0.4486, -2.266, -0.4021, -2.29, -0.02564, -2.383, -0.4486, -2.334, -0.7599, -2.221, -0.6901, -2.266, -0.4021, 3.403, -0.7599, 3.358, -0.3549, 3.27, -0.3423, 3.312, -0.7172, 0.7837, -0.5184, 0.8304, -0.1117, 0.7312, -0.09538, 0.688, -0.4718, 0.8304, -0.1117, 0.8304, 0.3284, 0.7312, 0.312, 0.7312, -0.09538, 0.7312, 0.312, 0.688, 0.6885, 0.5618, 0.6114, 0.5993, 0.285, 0.688, 0.6885, 0.6081, 0.9765, 0.4925, 0.8612, 0.5618, 0.6114, 3.147, -0.3362, 3.149, 0.07124, 3.039, 0.04481, 3.037, -0.3085, 3.149, 0.07124, 3.175, 0.4475, 3.062, 0.3711, 3.039, 0.04481, -0.09022, -0.6998, -0.06168, -0.4085, -0.2142, -0.3441, -0.2389, -0.5968, -0.06168, -0.4085, -0.06168, -0.03092, -0.2142, -0.01677, -0.2142, -0.3441, -0.06168, -0.03092, -0.09022, 0.3753, -0.2389, 0.3355, -0.2142, -0.01677, -0.09022, 0.3753, -0.143, 0.7483, -0.2846, 0.6589, -0.2389, 0.3355, -2.221, 1.046, -2.266, 0.7582, -2.117, 0.6811, -2.078, 0.9309, -2.266, 0.7582, -2.29, 0.3818, -2.138, 0.3547, -2.117, 0.6811, -2.29, 0.3818, -2.29, -0.02564, -2.138, 0.001425, -2.138, 0.3547, -2.29, -0.02564, -2.266, -0.4021, -2.117, -0.325, -2.138, 0.001425, -2.266, -0.4021, -2.221, -0.6901, -2.078, -0.5748, -2.117, -0.325, 0.6081, -0.7599, 0.688, -0.4718, 0.5618, -0.3947, 0.4925, -0.6445, 0.688, -0.4718, 0.7312, -0.09538, 0.5993, -0.06831, 0.5618, -0.3947, 0.7312, -0.09538, 0.7312, 0.312, 0.5993, 0.285, 0.5993, -0.06831, 0.5993, 0.285, 0.5618, 0.6114, 0.3849, 0.476, 0.4123, 0.2374, 0.5618, 0.6114, 0.4925, 0.8612, 0.3343, 0.6586, 0.3849, 0.476, 3.037, -0.3085, 3.039, 0.04481, 2.908, -0.001956, 2.907, -0.2602, 3.039, 0.04481, 3.062, 0.3711, 2.925, 0.2365, 2.908, -0.001956, -0.2389, -0.5968, -0.2142, -0.3441, -0.4213, -0.226, -0.4394, -0.4107, -0.2142, -0.3441, -0.2142, -0.01677, -0.4213, 0.01324, -0.4213, -0.226, -0.2142, -0.01677, -0.2389, 0.3355, -0.4394, 0.2707, -0.4213, 0.01324, -0.2389, 0.3355, -0.2846, 0.6589, -0.4728, 0.5071, -0.4394, 0.2707, -0.2846, 0.6589, -0.3444, 0.9044, -0.5165, 0.6865, -0.4728, 0.5071, -2.117, 0.6811, -2.138, 0.3547, -1.933, 0.3072, -1.918, 0.5457, -2.138, 0.3547, -2.138, 0.001425, -1.933, 0.04895, -1.933, 0.3072, -2.138, 0.001425, -2.117, -0.325, -1.918, -0.1896, -1.933, 0.04895, -2.117, -0.325, -2.078, -0.5748, -1.89, -0.3722, -1.918, -0.1896, 0.4925, -0.6445, 0.5618, -0.3947, 0.3849, -0.2593, 0.3343, -0.4419, 0.5618, -0.3947, 0.5993, -0.06831, 0.4123, -0.02078, 0.3849, -0.2593, 0.5993, -0.06831, 0.5993, 0.285, 0.4123, 0.2374, 0.4123, -0.02078, 0.4123, 0.2374, 0.3849, 0.476, 0.2511, 0.3517, 0.2692, 0.1938, 0.3849, 0.476, 0.3343, 0.6586, 0.2176, 0.4726, 0.2511, 0.3517, 0.3343, 0.6586, 0.2682, 0.7574, 0.1738, 0.538, 0.2176, 0.4726, -0.4728, -0.5127, -0.4394, -0.4107, -0.5848, -0.2365, -0.607, -0.304, -0.4394, -0.4107, -0.4213, -0.226, -0.5729, -0.1143, -0.5848, -0.2365, -0.4213, -0.226, -0.4213, 0.01324, -0.5729, 0.0441, -0.5729, -0.1143, -0.4213, 0.01324, -0.4394, 0.2707, -0.5848, 0.2145, -0.5729, 0.0441, -0.4394, 0.2707, -0.4728, 0.5071, -0.607, 0.371, -0.5848, 0.2145, -0.4728, 0.5071, -0.5165, 0.6865, -0.6359, 0.4898, -0.607, 0.371, -1.918, 0.5457, -1.933, 0.3072, -1.785, 0.2635, -1.775, 0.4214, -1.933, 0.3072, -1.933, 0.04895, -1.785, 0.09261, -1.785, 0.2635, -1.933, 0.04895, -1.918, -0.1896, -1.775, -0.0653, -1.785, 0.09261, -1.918, -0.1896, -1.89, -0.3722, -1.756, -0.1862, -1.775, -0.0653, 0.3343, -0.4419, 0.3849, -0.2593, 0.2511, -0.135, 0.2176, -0.2559, 0.3849, -0.2593, 0.4123, -0.02078, 0.2692, 0.02288, 0.2511, -0.135, 0.4123, -0.02078, 0.4123, 0.2374, 0.2692, 0.1938, 0.2692, 0.02288, 0.2692, 0.1938, 0.2511, 0.3517, 0.129, 0.2162, 0.1371, 0.1462, 0.2511, 0.3517, 0.2176, 0.4726, 0.1142, 0.2698, 0.129, 0.2162, 0.2176, 0.4726, 0.1738, 0.538, 0.09479, 0.2987, 0.1142, 0.2698, -0.607, -0.304, -0.5848, -0.2365, -0.7111, -0.04388, -0.7209, -0.07379, -0.5848, -0.2365, -0.5729, -0.1143, -0.7058, 0.0103, -0.7111, -0.04388, -0.5729, -0.1143, -0.5729, 0.0441, -0.7058, 0.08049, -0.7058, 0.0103, -0.5729, 0.0441, -0.5848, 0.2145, -0.7111, 0.156, -0.7058, 0.08049, -0.5848, 0.2145, -0.607, 0.371, -0.7209, 0.2254, -0.7111, 0.156, -0.607, 0.371, -0.6359, 0.4898, -0.7337, 0.278, -0.7209, 0.2254, -1.775, 0.4214, -1.785, 0.2635, -1.657, 0.2159, -1.652, 0.2859, -1.785, 0.2635, -1.785, 0.09261, -1.657, 0.1402, -1.657, 0.2159, -1.785, 0.09261, -1.775, -0.0653, -1.652, 0.07021, -1.657, 0.1402, -1.775, -0.0653, -1.756, -0.1862, -1.644, 0.01664, -1.652, 0.07021, 0.2176, -0.2559, 0.2511, -0.135, 0.129, 0.0004777, 0.1142, -0.05309, 0.2511, -0.135, 0.2692, 0.02288, 0.1371, 0.07046, 0.129, 0.0004777, 0.2692, 0.02288, 0.2692, 0.1938, 0.1371, 0.1462, 0.1371, 0.07046, 0.1371, 0.1462, 0.129, 0.2162, 0.05676, 0.1083, 0.05676, 0.1083, 0.129, 0.2162, 0.1142, 0.2698, 0.05676, 0.1083, 0.05676, 0.1083, 0.1142, 0.2698, 0.09479, 0.2987, 0.05676, 0.1083, 0.05676, 0.1083, 0.09479, 0.2987, 0.0738, 0.2987, 0.05676, 0.1083, 0.05676, 0.1083, -0.7111, -0.04388, -0.7058, 0.0103, -0.7779, 0.1123, -0.7779, 0.1123, -0.7058, 0.0103, -0.7058, 0.08049, -0.7779, 0.1123, -0.7779, 0.1123, -0.7058, 0.08049, -0.7111, 0.156, -0.7779, 0.1123, -0.7779, 0.1123, -0.7111, 0.156, -0.7209, 0.2254, -0.7779, 0.1123, -0.7779, 0.1123, -0.7209, 0.2254, -0.7337, 0.278, -0.7779, 0.1123, -0.7779, 0.1123, -1.652, 0.2859, -1.657, 0.2159, -1.589, 0.1781, -1.589, 0.1781, -1.657, 0.2159, -1.657, 0.1402, -1.589, 0.1781, -1.589, 0.1781, -1.657, 0.1402, -1.652, 0.07021, -1.589, 0.1781, -1.589, 0.1781, 0.09479, -0.08207, 0.1142, -0.05309, 0.05676, 0.1083, 0.05676, 0.1083, 0.1142, -0.05309, 0.129, 0.0004777, 0.05676, 0.1083, 0.05676, 0.1083, 0.129, 0.0004777, 0.1371, 0.07046, 0.05676, 0.1083, 0.05676, 0.1083, 0.1371, 0.07046, 0.1371, 0.1462, 0.05676, 0.1083, 0.05676, 0.1083, 0.0, 0.02, 0.0625, 0.02, 0.0625, 0.02, 0.0, 0.02, 0.0625, 0.02, 0.125, 0.02, 0.125, 0.02, 0.0625, 0.02, 0.125, 0.02, 0.1875, 0.02, 0.1875, 0.02, 0.125, 0.02, 0.1875, 0.02, 0.25, 0.02, 0.25, 0.02, 0.1875, 0.02, 0.25, 0.02, 0.3125, 0.02, 0.3125, 0.02, 0.25, 0.02, 0.3125, 0.02, 0.375, 0.02, 0.375, 0.02, 0.3125, 0.02, 0.375, 0.02, 0.4375, 0.02, 0.4375, 0.02, 0.375, 0.02, 0.4375, 0.02, 0.5, 0.02, 0.5, 0.02, 0.4375, 0.02, 0.5, 0.02, 0.5625, 0.02, 0.5625, 0.02, 0.5, 0.02, 0.5625, 0.02, 0.625, 0.02, 0.625, 0.02, 0.5625, 0.02, 0.625, 0.02, 0.6875, 0.02, 0.6875, 0.02, 0.625, 0.02, 0.6875, 0.02, 0.75, 0.02, 0.75, 0.02, 0.6875, 0.02, 0.75, 0.02, 0.8125, 0.02, 0.8125, 0.02, 0.75, 0.02, 0.8125, 0.02, 0.875, 0.02, 0.875, 0.02, 0.8125, 0.02, 0.875, 0.02, 0.9375, 0.02, 0.9375, 0.02, 0.875, 0.02, 0.9375, 0.02, 1.0, 0.02, 1.0, 0.02, 0.9375, 0.02, 0.0, 0.02, 0.0625, 0.02, 0.0625, 0.06508, 0.0, 0.06508, 0.0625, 0.02, 0.125, 0.02, 0.125, 0.06508, 0.0625, 0.06508, 0.125, 0.02, 0.1875, 0.02, 0.1875, 0.06508, 0.125, 0.06508, 0.1875, 0.02, 0.25, 0.02, 0.25, 0.06508, 0.1875, 0.06508, 0.25, 0.02, 0.3125, 0.02, 0.3125, 0.06508, 0.25, 0.06508, 0.3125, 0.02, 0.375, 0.02, 0.375, 0.06508, 0.3125, 0.06508, 0.375, 0.02, 0.4375, 0.02, 0.4375, 0.06508, 0.375, 0.06508, 0.4375, 0.02, 0.5, 0.02, 0.5, 0.06508, 0.4375, 0.06508, 0.5, 0.02, 0.5625, 0.02, 0.5625, 0.06508, 0.5, 0.06508, 0.5625, 0.02, 0.625, 0.02, 0.625, 0.06508, 0.5625, 0.06508, 0.625, 0.02, 0.6875, 0.02, 0.6875, 0.06508, 0.625, 0.06508, 0.6875, 0.02, 0.75, 0.02, 0.75, 0.06508, 0.6875, 0.06508, 0.75, 0.02, 0.8125, 0.02, 0.8125, 0.06508, 0.75, 0.06508, 0.8125, 0.02, 0.875, 0.02, 0.875, 0.06508, 0.8125, 0.06508, 0.875, 0.02, 0.9375, 0.02, 0.9375, 0.06508, 0.875, 0.06508, 0.9375, 0.02, 1.0, 0.02, 1.0, 0.06508, 0.9375, 0.06508, 0.0, 0.06508, 0.0625, 0.06508, 0.0625, 0.08, 0.0, 0.08, 0.0625, 0.06508, 0.125, 0.06508, 0.125, 0.08, 0.0625, 0.08, 0.125, 0.06508, 0.1875, 0.06508, 0.1875, 0.08, 0.125, 0.08, 0.1875, 0.06508, 0.25, 0.06508, 0.25, 0.08, 0.1875, 0.08, 0.25, 0.06508, 0.3125, 0.06508, 0.3125, 0.08, 0.25, 0.08, 0.3125, 0.06508, 0.375, 0.06508, 0.375, 0.08, 0.3125, 0.08, 0.375, 0.06508, 0.4375, 0.06508, 0.4375, 0.08, 0.375, 0.08, 0.4375, 0.06508, 0.5, 0.06508, 0.5, 0.08, 0.4375, 0.08, 0.5, 0.06508, 0.5625, 0.06508, 0.5625, 0.08, 0.5, 0.08, 0.5625, 0.06508, 0.625, 0.06508, 0.625, 0.08, 0.5625, 0.08, 0.625, 0.06508, 0.6875, 0.06508, 0.6875, 0.08, 0.625, 0.08, 0.6875, 0.06508, 0.75, 0.06508, 0.75, 0.08, 0.6875, 0.08, 0.75, 0.06508, 0.8125, 0.06508, 0.8125, 0.08, 0.75, 0.08, 0.8125, 0.06508, 0.875, 0.06508, 0.875, 0.08, 0.8125, 0.08, 0.875, 0.06508, 0.9375, 0.06508, 0.9375, 0.08, 0.875, 0.08, 0.9375, 0.06508, 1.0, 0.06508, 1.0, 0.08, 0.9375, 0.08, 0.0, 0.08, 0.0625, 0.08, 0.0625, 0.08, 0.0, 0.08, 0.0625, 0.08, 0.125, 0.08, 0.125, 0.08, 0.0625, 0.08, 0.125, 0.08, 0.1875, 0.08, 0.1875, 0.08, 0.125, 0.08, 0.1875, 0.08, 0.25, 0.08, 0.25, 0.08, 0.1875, 0.08, 0.25, 0.08, 0.3125, 0.08, 0.3125, 0.08, 0.25, 0.08, 0.3125, 0.08, 0.375, 0.08, 0.375, 0.08, 0.3125, 0.08, 0.375, 0.08, 0.4375, 0.08, 0.4375, 0.08, 0.375, 0.08, 0.4375, 0.08, 0.5, 0.08, 0.5, 0.08, 0.4375, 0.08, 0.5, 0.08, 0.5625, 0.08, 0.5625, 0.08, 0.5, 0.08, 0.5625, 0.08, 0.625, 0.08, 0.625, 0.08, 0.5625, 0.08, 0.625, 0.08, 0.6875, 0.08, 0.6875, 0.08, 0.625, 0.08, 0.6875, 0.08, 0.75, 0.08, 0.75, 0.08, 0.6875, 0.08, 0.75, 0.08, 0.8125, 0.08, 0.8125, 0.08, 0.75, 0.08, 0.8125, 0.08, 0.875, 0.08, 0.875, 0.08, 0.8125, 0.08, 0.875, 0.08, 0.9375, 0.08, 0.9375, 0.08, 0.875, 0.08, 0.9375, 0.08, 1.0, 0.08, 1.0, 0.08, 0.9375, 0.08])
me_beziercurve_009.materials.append(mat_metall)
me_beziercurve_009.materials.append(mat_dunkelgrau)
me_beziercurve_009.materials.append(mat_weiss)
me_beziercurve_009.materials.append(mat_glas_003)
me_beziercurve_009.update()

# ---- objects
ob_lucas_vii = bpy.data.objects.new('Lucas VII', me_beziercurve_009)

# ---- transforms, parenting, visibility, modifiers, constraints
ob_lucas_vii.location = (0.0, 0.0, -0.06222)
_m = ob_lucas_vii.modifiers.new('Auto Smooth', 'NODES')
_m.node_group = ng_auto_smooth
_gi = [s.identifier for s in ng_auto_smooth.interface.items_tree if s.item_type == 'SOCKET' and s.in_out == 'INPUT']
_m[_gi[1]] = 0.7854  # Angle

# ---- collection membership
col_collection.objects.link(ob_lucas_vii)

# ---- scene / render settings (as saved in the file)
scene.frame_start = 1; scene.frame_end = 250; scene.frame_set(1)
scene.render.engine = 'CYCLES'
scene.cycles.sampling_pattern = 'TABULATED_SOBOL'
scene.cycles.use_light_tree = False
scene.view_settings.view_transform = 'Filmic'
bpy.context.view_layer.update()

# ---- added for rendering (the .blend has no active camera and no usable light): camera, sun
cam_auto = bpy.data.cameras.new('AutoCamera')
cam_auto.lens = 50.0
cam_auto.sensor_width = 36.0
cam_auto.clip_end = 1000.0
ob_auto_camera = bpy.data.objects.new('AutoCamera', cam_auto)
scene.collection.objects.link(ob_auto_camera)
ob_auto_camera.location = (1.06341, -1.27609, 1.22915)
ob_auto_camera.rotation_euler = (1.09748, -7.21219e-08, 0.694738)
scene.camera = ob_auto_camera
light_auto_sun = bpy.data.lights.new('AutoSun', 'SUN')
light_auto_sun.energy = 3.0
light_auto_sun.angle = 0.0523599
ob_auto_sun = bpy.data.objects.new('AutoSun', light_auto_sun)
scene.collection.objects.link(ob_auto_sun)
ob_auto_sun.rotation_euler = (0.872665, 0.174533, 0.523599)
bpy.context.view_layer.update()
